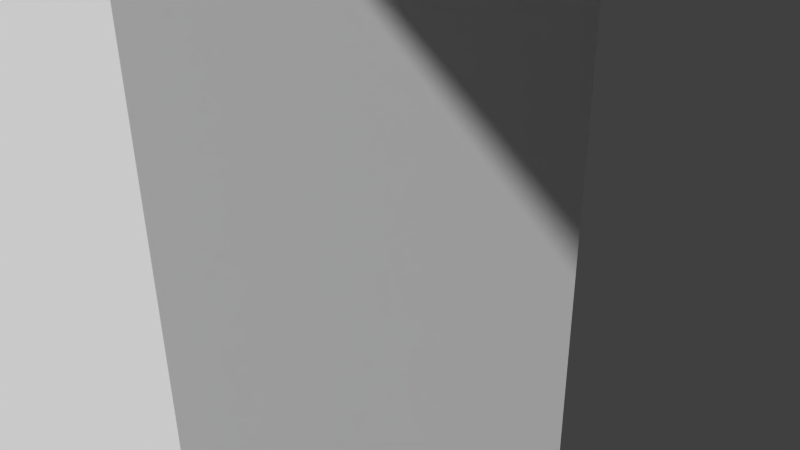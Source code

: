 # Source: BridgeFINAL.blend  (saved by Blender 2.63.0; exported with 4.5.12 LTS)
import bpy
from mathutils import Matrix  # noqa: F401  (used for matrix-valued properties, if any)

bpy.ops.wm.read_factory_settings(use_empty=True)
scene = bpy.context.scene
scene.name = 'Scene'

# ---- collections
col_collection_1 = bpy.data.collections.new('Collection 1'); scene.collection.children.link(col_collection_1)

# ---- materials (node trees are filled in below, after node groups)
mat_material = bpy.data.materials.new('Material')
mat_material.alpha_threshold = 0.0
mat_material.use_transparent_shadow = False
mat_material.roughness = 0.5
mat_material.line_color = (0.0, 0.0, 0.0, 1.0)

# ---- material node trees

# ---- world
world_world = bpy.data.worlds.new('World'); scene.world = world_world
world_world.color = (0.05088, 0.05088, 0.05088)
world_world.use_sun_shadow = False
world_world.sun_shadow_jitter_overblur = 0.0
world_world.cycles.sampling_method = 'MANUAL'
world_world.cycles.sample_map_resolution = 256

# ---- cameras
cam_camera = bpy.data.cameras.new('Camera')
cam_camera.clip_end = 100.0
cam_camera.lens = 35.0
cam_camera.sensor_width = 32.0
cam_camera.sensor_height = 18.0
cam_camera.ortho_scale = 7.314
cam_camera.dof.focus_distance = 0.0
cam_camera.dof.aperture_fstop = 128.0

# ---- meshes
me_cube = bpy.data.meshes.new('Cube')
me_cube.from_pydata([(49.91, -2.916, -3.499), (50.82, 29.06, -3.499), (-92.31, -19.51, -3.499), (-77.48, -47.85, -3.499), (49.91, -2.916, -1.499), (50.82, 29.06, -1.499), (-92.31, -19.51, -1.499), (-77.48, -47.85, -1.499), (17.8, -4.518, -3.499), (4.954, -7.74, -3.499), (-26.18, -20.81, -3.499), (-56.04, -36.49, -3.499), (-67.64, -42.63, -3.499), (11.96, 26.93, -3.499), (-4.502, 22.82, -3.499), (-40.48, 7.806, -3.499), (-70.87, -8.14, -3.499), (-82.47, -14.29, -3.499), (17.8, -4.518, -1.499), (4.954, -7.74, -1.499), (-26.18, -20.81, -1.499), (-56.04, -36.49, -1.499), (-67.64, -42.63, -1.499), (11.96, 26.93, -1.499), (-4.503, 22.82, -1.499), (-40.48, 7.806, -1.499), (-70.87, -8.14, -1.499), (-82.47, -14.29, -1.499), (50.0, 0.178, -3.499), (50.73, 25.97, -3.499), (-90.88, -22.25, -3.499), (-78.92, -45.11, -3.499), (50.0, 0.178, -1.499), (50.73, 25.97, -1.499), (-90.88, -22.25, -1.499), (-78.92, -45.11, -1.499), (12.52, 23.89, -3.499), (17.24, -1.476, -3.499), (-3.588, 19.86, -3.499), (4.04, -4.783, -3.499), (-39.09, 5.037, -3.499), (-27.56, -18.04, -3.499), (-69.43, -10.88, -3.499), (-57.47, -33.74, -3.499), (-81.03, -17.03, -3.499), (-69.07, -39.89, -3.499), (17.24, -1.476, -1.499), (12.52, 23.89, -1.499), (4.04, -4.783, -1.499), (-3.588, 19.86, -1.499), (-27.56, -18.04, -1.499), (-39.09, 5.037, -1.499), (-57.47, -33.74, -1.499), (-69.43, -10.88, -1.499), (-69.07, -39.89, -1.499), (-81.03, -17.03, -1.499), (49.91, -2.916, -0.5366), (50.82, 29.06, -0.5366), (-92.31, -19.51, -0.5366), (-77.48, -47.85, -0.5366), (17.8, -4.518, -0.5366), (4.954, -7.74, -0.5366), (-26.18, -20.81, -0.5366), (-56.04, -36.49, -0.5366), (-67.64, -42.63, -0.5366), (11.96, 26.93, -0.5366), (-4.503, 22.82, -0.5366), (-40.48, 7.806, -0.5366), (-70.87, -8.14, -0.5366), (-82.47, -14.29, -0.5366), (50.0, 0.178, -0.5366), (50.73, 25.97, -0.5366), (-90.88, -22.25, -0.5366), (-78.92, -45.11, -0.5366), (17.24, -1.476, -0.5366), (12.52, 23.89, -0.5366), (4.04, -4.783, -0.5366), (-3.588, 19.86, -0.5366), (-27.56, -18.04, -0.5366), (-39.09, 5.037, -0.5366), (-57.47, -33.74, -0.5366), (-69.43, -10.88, -0.5366), (-69.07, -39.89, -0.5366), (-81.03, -17.03, -0.5366), (-10.05, -13.31, 30.9), (-18.21, -16.93, 30.9), (-34.03, -24.83, 30.9), (-41.81, -28.94, 30.9), (-22.46, 16.17, 30.9), (-31.74, 12.05, 30.9), (-48.82, 3.537, 30.9), (-56.64, -0.5985, 30.9), (-11.25, -10.46, 30.9), (-21.26, 13.32, 30.9), (-19.52, -14.13, 30.9), (-30.43, 9.247, 30.9), (-35.46, -22.08, 30.9), (-47.39, 0.7931, 30.9), (-43.24, -26.2, 30.9), (-55.2, -3.341, 30.9), (-21.8, -18.66, 36.47), (-24.0, -19.72, 36.47), (-28.36, -21.9, 36.47), (-30.52, -23.01, 36.47), (-35.7, 10.15, 36.47), (-38.13, 8.984, 36.47), (-42.82, 6.626, 36.47), (-45.13, 5.449, 36.47), (-23.14, -15.87, 36.47), (-34.36, 7.367, 36.47), (-25.37, -16.94, 36.47), (-36.76, 6.207, 36.47), (-29.76, -19.14, 36.47), (-41.43, 3.866, 36.47), (-31.94, -20.26, 36.47), (-43.72, 2.696, 36.47), (-23.08, -19.27, 37.84), (-24.64, -20.04, 37.84), (-27.72, -21.59, 37.84), (-29.27, -22.36, 37.84), (-37.12, 9.472, 37.84), (-38.81, 8.641, 37.84), (-42.14, 6.97, 37.84), (-43.8, 6.134, 37.84), (-24.44, -16.49, 37.84), (-35.76, 6.691, 37.84), (-26.01, -17.26, 37.84), (-37.44, 5.866, 37.84), (-29.12, -18.82, 37.84), (-40.75, 4.208, 37.84), (-30.67, -19.6, 37.84), (-42.4, 3.377, 37.84), (-27.56, -18.04, 36.47), (-26.18, -20.81, 36.47), (-27.56, -18.04, 37.84), (-26.18, -20.81, 37.84), (-40.48, 7.806, 37.84), (-39.09, 5.037, 37.84), (-40.48, 7.806, 36.47), (-39.09, 5.037, 36.47), (-40.9, -28.46, -3.499), (-55.73, -0.1177, -3.499), (-40.9, -28.46, -1.499), (-55.73, -0.1178, -1.499), (-42.34, -25.72, -3.499), (-54.3, -2.86, -3.499), (-42.34, -25.72, -1.499), (-54.3, -2.86, -1.499), (-40.9, -28.46, -0.5366), (-55.73, -0.1178, -0.5366), (-42.34, -25.72, -0.5366), (-54.3, -2.86, -0.5366), (-23.54, 15.71, -1.499), (-10.98, -13.71, -1.499), (-23.54, 15.71, -3.499), (-10.98, -13.71, -3.499), (-22.33, 12.87, -0.5366), (-12.2, -10.86, -0.5366), (-23.54, 15.71, -0.5366), (-10.98, -13.71, -0.5366), (-22.33, 12.87, -1.499), (-12.2, -10.86, -1.499), (-22.33, 12.87, -3.499), (-12.2, -10.86, -3.499), (12.52, 23.89, -171.8), (17.24, -1.476, -171.8), (-3.588, 19.86, -171.8), (4.04, -4.783, -171.8), (-69.43, -10.88, -171.8), (-57.47, -33.74, -171.8), (-81.03, -17.03, -171.8), (-69.07, -39.89, -171.8), (34.07, -2.927, -3.499), (33.08, 29.05, -3.499), (34.07, -2.927, -1.499), (33.08, 29.05, -1.499), (33.97, 0.1665, -3.499), (33.18, 25.95, -3.499), (33.97, 0.1665, -1.499), (33.18, 25.95, -1.499), (34.07, -2.927, -0.5366), (33.08, 29.05, -0.5366), (33.97, 0.1665, -0.5366), (33.18, 25.95, -0.5366), (177.9, -51.52, -3.499), (191.0, -22.32, -3.499), (177.9, -51.52, -1.499), (191.0, -22.32, -1.499), (148.8, -37.39, -3.499), (137.0, -31.65, -3.499), (106.2, -16.67, -3.499), (73.93, -5.231, -3.499), (60.91, -3.508, -3.499), (161.9, -8.193, -3.499), (150.1, -2.453, -3.499), (119.3, 12.53, -3.499), (79.74, 26.23, -3.499), (63.67, 28.36, -3.499), (148.8, -37.39, -1.499), (137.0, -31.65, -1.499), (106.2, -16.67, -1.499), (73.93, -5.231, -1.499), (60.91, -3.508, -1.499), (161.9, -8.193, -1.499), (150.1, -2.453, -1.499), (119.3, 12.53, -1.499), (79.74, 26.23, -1.499), (63.67, 28.36, -1.499), (179.2, -48.7, -3.499), (189.7, -25.15, -3.499), (160.6, -11.02, -3.499), (150.1, -34.57, -3.499), (148.8, -5.278, -3.499), (138.3, -28.83, -3.499), (118.0, 9.702, -3.499), (107.5, -13.85, -3.499), (79.18, 23.18, -3.499), (74.5, -2.188, -3.499), (63.4, 25.28, -3.499), (61.18, -0.4243, -3.499), (150.1, -34.57, -1.499), (160.6, -11.02, -1.499), (138.3, -28.83, -1.499), (148.8, -5.278, -1.499), (107.5, -13.85, -1.499), (118.0, 9.702, -1.499), (74.5, -2.188, -1.499), (79.18, 23.18, -1.499), (61.18, -0.4243, -1.499), (63.4, 25.28, -1.499), (177.9, -51.52, -0.5366), (191.0, -22.32, -0.5366), (148.8, -37.39, -0.5366), (137.0, -31.65, -0.5366), (106.2, -16.67, -0.5366), (73.93, -5.231, -0.5366), (60.91, -3.508, -0.5366), (161.9, -8.193, -0.5366), (150.1, -2.453, -0.5366), (119.3, 12.53, -0.5366), (79.74, 26.23, -0.5366), (63.67, 28.36, -0.5366), (150.1, -34.57, -0.5366), (160.6, -11.02, -0.5366), (138.3, -28.83, -0.5366), (148.8, -5.278, -0.5366), (107.5, -13.85, -0.5366), (118.0, 9.702, -0.5366), (74.5, -2.188, -0.5366), (79.18, 23.18, -0.5366), (61.18, -0.4243, -0.5366), (63.4, 25.28, -0.5366), (122.5, -24.61, 30.9), (114.4, -20.64, 30.9), (98.22, -12.79, 30.9), (89.71, -9.359, 30.9), (135.6, 4.588, 30.9), (127.4, 8.558, 30.9), (111.3, 16.42, 30.9), (100.3, 20.83, 30.9), (123.8, -21.79, 30.9), (134.3, 1.763, 30.9), (115.6, -17.82, 30.9), (126.2, 5.733, 30.9), (99.48, -9.961, 30.9), (110.0, 13.6, 30.9), (90.73, -6.438, 30.9), (99.26, 17.91, 30.9), (110.7, -18.86, 36.47), (108.5, -17.77, 36.47), (104.0, -15.58, 36.47), (101.7, -14.5, 36.47), (123.8, 10.34, 36.47), (121.5, 11.43, 36.47), (117.0, 13.62, 36.47), (114.8, 14.7, 36.47), (112.0, -16.04, 36.47), (122.5, 7.513, 36.47), (109.7, -14.94, 36.47), (120.3, 8.608, 36.47), (105.2, -12.75, 36.47), (115.8, 10.8, 36.47), (103.0, -11.67, 36.47), (113.5, 11.88, 36.47), (109.4, -18.22, 37.84), (107.8, -17.45, 37.84), (104.6, -15.9, 37.84), (103.0, -15.12, 37.84), (122.5, 10.98, 37.84), (120.9, 11.75, 37.84), (117.7, 13.3, 37.84), (116.1, 14.08, 37.84), (110.7, -15.4, 37.84), (121.2, 8.151, 37.84), (109.1, -14.62, 37.84), (119.6, 8.927, 37.84), (105.9, -13.07, 37.84), (116.4, 10.48, 37.84), (104.3, -12.3, 37.84), (114.8, 11.25, 37.84), (107.5, -13.85, 36.47), (106.2, -16.67, 36.47), (107.5, -13.85, 37.84), (106.2, -16.67, 37.84), (119.3, 12.53, 37.84), (118.0, 9.702, 37.84), (119.3, 12.53, 36.47), (118.0, 9.702, 36.47), (90.7, -9.687, -3.499), (101.6, 20.39, -3.499), (90.7, -9.687, -1.499), (101.6, 20.39, -1.499), (91.75, -6.777, -3.499), (100.5, 17.48, -3.499), (91.75, -6.777, -1.499), (100.5, 17.48, -1.499), (90.7, -9.687, -0.5366), (101.6, 20.39, -0.5366), (91.75, -6.777, -0.5366), (100.5, 17.48, -0.5366), (134.7, 5.037, -1.499), (121.6, -24.16, -1.499), (134.7, 5.037, -3.499), (121.6, -24.16, -3.499), (133.4, 2.212, -0.5366), (122.9, -21.34, -0.5366), (134.7, 5.037, -0.5366), (121.6, -24.16, -0.5366), (133.4, 2.212, -1.499), (122.9, -21.34, -1.499), (133.4, 2.212, -3.499), (122.9, -21.34, -3.499), (160.6, -11.02, -171.8), (150.1, -34.57, -171.8), (148.8, -5.278, -171.8), (138.3, -28.83, -171.8), (79.18, 23.18, -171.8), (74.5, -2.188, -171.8), (63.4, 25.28, -171.8), (61.18, -0.4243, -171.8), (163.4, -44.46, -3.499), (176.4, -15.26, -3.499), (163.4, -44.46, -1.499), (176.4, -15.26, -1.499), (164.6, -41.63, -3.499), (175.2, -18.08, -3.499), (164.6, -41.63, -1.499), (175.2, -18.08, -1.499), (163.4, -44.46, -0.5366), (176.4, -15.26, -0.5366), (164.6, -41.63, -0.5366), (175.2, -18.08, -0.5366), (189.7, -25.15, -1.499), (179.2, -48.7, -1.499), (189.7, -25.15, -0.5366), (179.2, -48.7, -0.5366), (205.2, -28.71, -3.517), (192.1, -57.9, -3.516), (205.1, -28.69, -1.511), (192.1, -57.88, -1.51), (203.9, -31.53, -3.516), (193.4, -55.08, -3.517), (203.9, -31.51, -1.51), (193.3, -55.06, -1.511), (205.1, -28.68, -0.5454), (192.1, -57.88, -0.5445), (203.9, -31.5, -0.5445), (193.3, -55.06, -0.5454), (396.5, -152.7, -66.5), (383.4, -181.9, -66.5), (396.5, -152.7, -64.5), (383.4, -181.9, -64.5), (395.2, -155.5, -66.5), (384.7, -179.0, -66.5), (395.2, -155.5, -64.5), (384.7, -179.0, -64.5), (396.5, -152.7, -63.54), (383.4, -181.9, -63.54), (395.2, -155.5, -63.54), (384.7, -179.0, -63.54), (371.2, -176.7, -63.0), (352.5, -167.6, -58.76), (328.6, -152.4, -52.31), (304.7, -133.4, -44.43), (281.6, -113.6, -35.76), (259.0, -95.78, -26.9), (239.0, -82.41, -18.52), (223.2, -73.57, -11.26), (211.7, -67.55, -5.668), (201.6, -62.42, -2.295), (201.7, -62.48, -4.317), (211.8, -67.65, -7.706), (223.6, -73.77, -13.31), (239.6, -82.82, -20.58), (259.8, -96.44, -28.97), (282.4, -114.4, -37.83), (305.4, -134.1, -46.49), (329.3, -153.0, -54.36), (352.8, -167.8, -60.77), (371.2, -176.7, -65.0), (384.2, -147.5, -62.03), (365.3, -138.4, -57.79), (341.4, -123.2, -51.34), (317.5, -104.2, -43.46), (294.1, -84.67, -34.78), (271.5, -66.94, -25.92), (251.6, -53.47, -17.54), (236.1, -44.45, -10.28), (224.7, -38.32, -4.694), (214.7, -33.2, -1.325), (213.4, -36.01, -1.321), (223.5, -41.12, -4.687), (234.8, -47.24, -10.27), (250.3, -56.24, -17.52), (270.1, -69.69, -25.9), (292.7, -87.46, -34.76), (316.1, -106.9, -43.44), (340.1, -125.8, -51.33), (364.0, -141.1, -57.78), (383.0, -150.3, -62.03), (371.2, -176.7, -62.03), (352.2, -167.5, -57.78), (328.3, -152.2, -51.33), (304.4, -133.1, -43.44), (281.1, -113.2, -34.76), (258.6, -95.46, -25.9), (238.7, -82.21, -17.52), (223.1, -73.47, -10.27), (211.7, -67.5, -4.687), (201.6, -62.39, -1.321), (214.7, -33.23, -2.299), (224.8, -38.37, -5.676), (236.3, -44.55, -11.27), (251.9, -53.68, -18.53), (271.9, -67.26, -26.92), (294.5, -85.06, -35.78), (317.8, -104.5, -44.45), (341.7, -123.5, -52.33), (365.5, -138.5, -58.76), (384.3, -147.5, -63.0), (384.3, -147.5, -65.0), (365.9, -138.7, -60.78), (342.4, -124.0, -54.37), (318.5, -105.2, -46.51), (295.3, -85.83, -37.85), (272.7, -67.93, -28.99), (252.5, -54.11, -20.6), (236.6, -44.76, -13.32), (224.9, -38.48, -7.714), (214.7, -33.29, -4.321), (383.0, -150.3, -65.0), (364.6, -141.4, -60.77), (341.1, -126.6, -54.36), (317.2, -108.0, -46.49), (294.0, -88.63, -37.83), (271.3, -70.68, -28.97), (251.2, -56.87, -20.58), (235.3, -47.55, -13.31), (223.6, -41.28, -7.706), (213.5, -36.11, -4.317), (372.5, -173.9, -65.0), (354.1, -165.0, -60.78), (330.6, -150.4, -54.37), (306.7, -131.6, -46.51), (283.7, -111.9, -37.85), (261.1, -93.85, -28.99), (240.9, -80.14, -20.6), (224.8, -71.01, -13.32), (213.1, -64.85, -7.714), (202.9, -59.67, -4.321), (372.5, -173.9, -63.0), (353.7, -164.9, -58.76), (329.9, -149.8, -52.33), (306.0, -130.9, -44.45), (282.9, -111.1, -35.78), (260.3, -93.19, -26.92), (240.3, -79.73, -18.53), (224.5, -70.8, -11.27), (213.0, -64.74, -5.676), (202.9, -59.6, -2.299), (202.9, -59.57, -1.325), (212.9, -64.69, -4.694), (224.4, -70.71, -10.28), (240.0, -79.52, -17.54), (259.9, -92.86, -25.92), (282.4, -110.7, -34.78), (305.7, -130.5, -43.46), (329.6, -149.5, -51.34), (353.5, -164.7, -57.79), (372.4, -173.9, -62.03), (383.0, -150.3, -63.0), (364.3, -141.2, -58.76), (340.4, -126.1, -52.31), (316.4, -107.3, -44.43), (293.1, -87.85, -35.76), (270.5, -70.02, -26.9), (250.6, -56.44, -18.52), (235.0, -47.34, -11.26), (223.5, -41.17, -5.668), (213.4, -36.04, -2.295)], [], [(44, 30, 2, 17), (183, 179, 33, 71), (29, 1, 5, 33), (17, 2, 6, 27), (31, 3, 7, 35), (22, 7, 3, 12), (177, 36, 13, 173), (36, 38, 14, 13), (162, 40, 15, 154), (145, 42, 16, 141), (42, 44, 17, 16), (146, 150, 78, 50), (73, 35, 7, 59), (72, 34, 55, 83), (64, 22, 21, 63), (178, 182, 70, 32), (173, 13, 23, 175), (13, 14, 24, 23), (154, 15, 25, 152), (141, 16, 26, 143), (16, 17, 27, 26), (174, 18, 8, 172), (18, 19, 9, 8), (153, 20, 10, 155), (142, 21, 11, 140), (21, 22, 12, 11), (12, 3, 31, 45), (45, 31, 30, 44), (27, 69, 68, 26), (54, 55, 34, 35), (0, 28, 32, 4), (28, 29, 33, 32), (2, 30, 34, 6), (30, 31, 35, 34), (172, 8, 37, 176), (176, 37, 36, 177), (8, 9, 39, 37), (43, 169, 168, 42), (155, 10, 41, 163), (163, 41, 40, 162), (140, 11, 43, 144), (144, 43, 42, 145), (11, 12, 45, 43), (36, 164, 166, 38), (156, 160, 49, 77), (178, 179, 47, 46), (69, 27, 6, 58), (46, 47, 49, 48), (35, 73, 82, 54), (161, 160, 51, 50), (32, 70, 56, 4), (146, 147, 53, 52), (148, 142, 20, 62), (52, 53, 55, 54), (83, 69, 58, 72), (183, 181, 65, 75), (94, 92, 76), (156, 158, 67, 79), (151, 149, 68, 81), (82, 98, 80), (64, 82, 73, 59), (180, 182, 74, 60), (84, 61, 60), (159, 157, 78, 62), (148, 150, 80, 63), (97, 81, 68, 90), (175, 181, 57, 5), (34, 72, 58, 6), (180, 174, 4, 56), (151, 147, 51, 79), (48, 76, 74, 46), (24, 66, 65, 23), (61, 19, 18, 60), (71, 33, 5, 57), (54, 82, 80, 52), (77, 49, 47, 75), (152, 158, 66, 24), (159, 153, 19, 61), (22, 64, 59, 7), (83, 55, 53, 81), (161, 157, 76, 48), (143, 149, 67, 25), (94, 110, 108, 92), (95, 111, 105, 89), (114, 98, 87, 103), (109, 93, 88, 104), (80, 96, 86, 63), (83, 99, 91, 69), (83, 81, 99), (93, 77, 75), (98, 82, 64, 87), (68, 91, 90), (93, 75, 65, 88), (64, 63, 87), (74, 92, 84, 60), (77, 95, 89, 66), (94, 76, 61, 85), (89, 88, 66), (107, 123, 122, 106), (131, 129, 113, 115), (135, 118, 102, 133), (105, 121, 120, 104), (113, 97, 90, 106), (101, 85, 84, 100), (111, 95, 93, 109), (99, 115, 107, 91), (103, 87, 86, 102), (98, 114, 112, 96), (92, 108, 100, 84), (89, 105, 104, 88), (115, 99, 97, 113), (110, 94, 85, 101), (91, 107, 106, 90), (96, 112, 102, 86), (108, 124, 116, 100), (114, 130, 128, 112), (125, 120, 121, 127), (129, 122, 123, 131), (116, 124, 126, 117), (118, 128, 130, 119), (134, 128, 118, 135), (137, 127, 121, 136), (137, 129, 113, 139), (125, 109, 104, 120), (138, 106, 122, 136), (130, 114, 103, 119), (110, 108, 124, 126), (117, 101, 100, 116), (127, 111, 109, 125), (115, 131, 123, 107), (119, 103, 102, 118), (132, 112, 128, 134), (110, 111, 109, 108), (108, 109, 125, 124), (124, 125, 127, 126), (126, 127, 111, 110), (112, 114, 115, 113), (128, 112, 113, 129), (130, 128, 129, 131), (114, 130, 131, 115), (117, 135, 133, 101), (126, 134, 135, 117), (110, 132, 134, 126), (129, 137, 136, 122), (127, 137, 139, 111), (105, 138, 136, 121), (40, 145, 141, 15), (52, 80, 150, 146), (15, 141, 143, 25), (20, 142, 140, 10), (10, 140, 144, 41), (41, 144, 145, 40), (50, 51, 147, 146), (63, 21, 142, 148), (79, 67, 149, 151), (62, 78, 150, 148), (81, 53, 147, 151), (26, 68, 149, 143), (48, 49, 160, 161), (62, 20, 153, 159), (25, 67, 158, 152), (38, 162, 154, 14), (61, 76, 157, 159), (19, 153, 155, 9), (39, 163, 162, 38), (77, 66, 158, 156), (50, 78, 157, 161), (9, 155, 163, 39), (79, 51, 160, 156), (14, 154, 152, 24), (165, 167, 166, 164), (169, 171, 170, 168), (42, 168, 170, 44), (167, 39, 38, 166), (165, 37, 39, 167), (171, 45, 44, 170), (169, 43, 45, 171), (37, 165, 164, 36), (87, 63, 86), (80, 98, 96), (99, 81, 97), (69, 91, 68), (85, 61, 84), (76, 92, 74), (95, 77, 93), (66, 88, 65), (75, 47, 179, 183), (29, 177, 173, 1), (46, 74, 182, 178), (1, 173, 175, 5), (4, 174, 172, 0), (0, 172, 176, 28), (28, 176, 177, 29), (32, 33, 179, 178), (71, 57, 181, 183), (56, 70, 182, 180), (23, 65, 181, 175), (60, 18, 174, 180), (111, 139, 138, 105), (139, 113, 106, 138), (112, 132, 133, 102), (132, 110, 101, 133), (345, 210, 193, 341), (210, 212, 194, 193), (330, 214, 195, 322), (313, 216, 196, 309), (216, 218, 197, 196), (314, 318, 246, 224), (236, 202, 201, 235), (341, 193, 203, 343), (193, 194, 204, 203), (322, 195, 205, 320), (309, 196, 206, 311), (196, 197, 207, 206), (342, 198, 188, 340), (198, 199, 189, 188), (321, 200, 190, 323), (310, 201, 191, 308), (201, 202, 192, 191), (207, 241, 240, 206), (340, 188, 211, 344), (344, 211, 210, 345), (188, 189, 213, 211), (217, 337, 336, 216), (323, 190, 215, 331), (331, 215, 214, 330), (308, 191, 217, 312), (312, 217, 216, 313), (191, 192, 219, 217), (210, 332, 334, 212), (324, 328, 223, 245), (346, 347, 221, 220), (220, 221, 223, 222), (329, 328, 225, 224), (314, 315, 227, 226), (316, 310, 200, 234), (226, 227, 229, 228), (351, 349, 237, 243), (262, 260, 244), (324, 326, 239, 247), (319, 317, 240, 249), (250, 266, 248), (348, 350, 242, 232), (252, 233, 232), (327, 325, 246, 234), (316, 318, 248, 235), (265, 249, 240, 258), (343, 349, 231, 187), (348, 342, 186, 230), (319, 315, 225, 247), (222, 244, 242, 220), (204, 238, 237, 203), (233, 199, 198, 232), (228, 250, 248, 226), (245, 223, 221, 243), (320, 326, 238, 204), (327, 321, 199, 233), (251, 229, 227, 249), (329, 325, 244, 222), (311, 317, 239, 205), (262, 278, 276, 260), (263, 279, 273, 257), (282, 266, 255, 271), (277, 261, 256, 272), (248, 264, 254, 235), (251, 267, 259, 241), (251, 249, 267), (261, 245, 243), (266, 250, 236, 255), (240, 259, 258), (261, 243, 237, 256), (236, 235, 255), (242, 260, 252, 232), (245, 263, 257, 238), (262, 244, 233, 253), (257, 256, 238), (275, 291, 290, 274), (299, 297, 281, 283), (303, 286, 270, 301), (273, 289, 288, 272), (281, 265, 258, 274), (269, 253, 252, 268), (279, 263, 261, 277), (267, 283, 275, 259), (271, 255, 254, 270), (266, 282, 280, 264), (260, 276, 268, 252), (257, 273, 272, 256), (283, 267, 265, 281), (278, 262, 253, 269), (259, 275, 274, 258), (264, 280, 270, 254), (276, 292, 284, 268), (282, 298, 296, 280), (293, 288, 289, 295), (297, 290, 291, 299), (284, 292, 294, 285), (286, 296, 298, 287), (302, 296, 286, 303), (305, 295, 289, 304), (305, 297, 281, 307), (293, 277, 272, 288), (306, 274, 290, 304), (298, 282, 271, 287), (278, 276, 292, 294), (285, 269, 268, 284), (295, 279, 277, 293), (283, 299, 291, 275), (287, 271, 270, 286), (300, 280, 296, 302), (278, 279, 277, 276), (276, 277, 293, 292), (292, 293, 295, 294), (294, 295, 279, 278), (280, 282, 283, 281), (296, 280, 281, 297), (298, 296, 297, 299), (282, 298, 299, 283), (285, 303, 301, 269), (294, 302, 303, 285), (278, 300, 302, 294), (297, 305, 304, 290), (295, 305, 307, 279), (273, 306, 304, 289), (214, 313, 309, 195), (226, 248, 318, 314), (195, 309, 311, 205), (200, 310, 308, 190), (190, 308, 312, 215), (215, 312, 313, 214), (224, 225, 315, 314), (235, 201, 310, 316), (247, 239, 317, 319), (234, 246, 318, 316), (249, 227, 315, 319), (206, 240, 317, 311), (222, 223, 328, 329), (234, 200, 321, 327), (205, 239, 326, 320), (212, 330, 322, 194), (233, 244, 325, 327), (199, 321, 323, 189), (213, 331, 330, 212), (245, 238, 326, 324), (224, 246, 325, 329), (189, 323, 331, 213), (247, 225, 328, 324), (194, 322, 320, 204), (333, 335, 334, 332), (337, 339, 338, 336), (216, 336, 338, 218), (335, 213, 212, 334), (333, 211, 213, 335), (339, 219, 218, 338), (337, 217, 219, 339), (211, 333, 332, 210), (255, 235, 254), (248, 266, 264), (267, 249, 265), (241, 259, 240), (253, 233, 252), (244, 260, 242), (263, 245, 261), (238, 256, 237), (243, 221, 347, 351), (209, 345, 341, 185), (220, 242, 350, 346), (185, 341, 343, 187), (186, 342, 340, 184), (184, 340, 344, 208), (208, 344, 345, 209), (203, 237, 349, 343), (232, 198, 342, 348), (279, 307, 306, 273), (307, 281, 274, 306), (280, 300, 301, 270), (300, 278, 269, 301), (218, 29, 1, 197), (197, 1, 5, 207), (202, 4, 0, 192), (71, 33, 229, 251), (192, 0, 28, 219), (219, 28, 29, 218), (228, 229, 33, 32), (241, 207, 5, 57), (32, 70, 250, 228), (251, 241, 57, 71), (236, 250, 70, 56), (202, 236, 56, 4), (367, 363, 353, 355), (362, 366, 354, 352), (409, 430, 358, 364), (440, 439, 370, 368), (389, 429, 365, 359), (352, 353, 363, 362), (380, 399, 369, 371), (400, 419, 378, 376), (370, 374, 372, 368), (375, 379, 377, 371), (374, 375, 373, 372), (375, 371, 369, 373), (378, 374, 370, 376), (450, 440, 368, 372), (460, 450, 372, 373), (480, 479, 363, 367), (490, 470, 375, 374), (399, 460, 373, 369), (489, 420, 377, 379), (499, 410, 366, 362), (376, 370, 439, 400), (400, 439, 438, 401), (401, 438, 437, 402), (402, 437, 436, 403), (403, 436, 435, 404), (404, 435, 434, 405), (405, 434, 433, 406), (406, 433, 432, 407), (407, 432, 431, 408), (408, 431, 430, 409), (356, 358, 430, 449), (449, 430, 431, 448), (448, 431, 432, 447), (447, 432, 433, 446), (446, 433, 434, 445), (445, 434, 435, 444), (444, 435, 436, 443), (443, 436, 437, 442), (442, 437, 438, 441), (441, 438, 439, 440), (371, 377, 420, 380), (380, 420, 421, 381), (381, 421, 422, 382), (382, 422, 423, 383), (383, 423, 424, 384), (384, 424, 425, 385), (385, 425, 426, 386), (386, 426, 427, 387), (387, 427, 428, 388), (388, 428, 429, 389), (359, 357, 390, 389), (389, 390, 391, 388), (388, 391, 392, 387), (387, 392, 393, 386), (386, 393, 394, 385), (385, 394, 395, 384), (384, 395, 396, 383), (383, 396, 397, 382), (382, 397, 398, 381), (381, 398, 399, 380), (364, 366, 410, 409), (409, 410, 411, 408), (408, 411, 412, 407), (407, 412, 413, 406), (406, 413, 414, 405), (405, 414, 415, 404), (404, 415, 416, 403), (403, 416, 417, 402), (402, 417, 418, 401), (401, 418, 419, 400), (360, 356, 449, 459), (459, 449, 448, 458), (458, 448, 447, 457), (457, 447, 446, 456), (456, 446, 445, 455), (455, 445, 444, 454), (454, 444, 443, 453), (453, 443, 442, 452), (452, 442, 441, 451), (451, 441, 440, 450), (361, 360, 459, 469), (469, 459, 458, 468), (468, 458, 457, 467), (467, 457, 456, 466), (466, 456, 455, 465), (465, 455, 454, 464), (464, 454, 453, 463), (463, 453, 452, 462), (462, 452, 451, 461), (461, 451, 450, 460), (379, 375, 470, 489), (489, 470, 471, 488), (488, 471, 472, 487), (487, 472, 473, 486), (486, 473, 474, 485), (485, 474, 475, 484), (484, 475, 476, 483), (483, 476, 477, 482), (482, 477, 478, 481), (481, 478, 479, 480), (362, 363, 479, 499), (499, 479, 478, 498), (498, 478, 477, 497), (497, 477, 476, 496), (496, 476, 475, 495), (495, 475, 474, 494), (494, 474, 473, 493), (493, 473, 472, 492), (492, 472, 471, 491), (491, 471, 470, 490), (357, 361, 469, 390), (390, 469, 468, 391), (391, 468, 467, 392), (392, 467, 466, 393), (393, 466, 465, 394), (394, 465, 464, 395), (395, 464, 463, 396), (396, 463, 462, 397), (397, 462, 461, 398), (398, 461, 460, 399), (367, 365, 429, 480), (480, 429, 428, 481), (481, 428, 427, 482), (482, 427, 426, 483), (483, 426, 425, 484), (484, 425, 424, 485), (485, 424, 423, 486), (486, 423, 422, 487), (487, 422, 421, 488), (488, 421, 420, 489), (374, 378, 419, 490), (490, 419, 418, 491), (491, 418, 417, 492), (492, 417, 416, 493), (493, 416, 415, 494), (494, 415, 414, 495), (495, 414, 413, 496), (496, 413, 412, 497), (497, 412, 411, 498), (498, 411, 410, 499), (351, 347, 352, 354), (209, 185, 187, 352), (346, 350, 355, 353), (184, 208, 353, 186), (208, 209, 352, 353), (353, 355, 230, 186), (354, 352, 187, 231), (353, 352, 347, 346), (354, 231, 349, 351), (230, 355, 350, 348), (359, 365, 230, 186), (364, 358, 187, 231), (208, 361, 357, 184), (184, 357, 359, 186), (187, 358, 356, 185), (185, 356, 360, 209), (209, 360, 361, 208), (355, 230, 365, 367), (231, 354, 366, 364)])
_ca = me_cube.color_attributes.new('Col', 'BYTE_COLOR', 'CORNER')
_ca.data.foreach_set('color', [1.0, 0.1651, 0.0, 1.0, 1.0, 0.1651, 0.0, 1.0, 1.0, 0.1651, 0.0, 1.0, 1.0, 0.1651, 0.0, 1.0, 1.0, 0.1651, 0.0, 1.0, 1.0, 0.1651, 0.0, 1.0, 1.0, 0.1651, 0.0, 1.0, 1.0, 0.1651, 0.0, 1.0, 1.0, 0.1651, 0.0, 1.0, 1.0, 0.1651, 0.0, 1.0, 1.0, 0.1651, 0.0, 1.0, 1.0, 0.1651, 0.0, 1.0, 1.0, 0.1651, 0.0, 1.0, 1.0, 0.1651, 0.0, 1.0, 1.0, 0.1651, 0.0, 1.0, 1.0, 0.1651, 0.0, 1.0, 1.0, 0.1651, 0.0, 1.0, 1.0, 0.1651, 0.0, 1.0, 1.0, 0.1651, 0.0, 1.0, 1.0, 0.1651, 0.0, 1.0, 1.0, 0.1651, 0.0, 1.0, 1.0, 0.1651, 0.0, 1.0, 1.0, 0.1651, 0.0, 1.0, 1.0, 0.1651, 0.0, 1.0, 1.0, 0.1651, 0.0, 1.0, 1.0, 0.1651, 0.0, 1.0, 1.0, 0.1651, 0.0, 1.0, 1.0, 0.1651, 0.0, 1.0, 1.0, 0.1651, 0.0, 1.0, 1.0, 0.1651, 0.0, 1.0, 1.0, 0.1651, 0.0, 1.0, 1.0, 0.1651, 0.0, 1.0, 1.0, 0.1651, 0.0, 1.0, 1.0, 0.1651, 0.0, 1.0, 1.0, 0.1651, 0.0, 1.0, 1.0, 0.1651, 0.0, 1.0, 1.0, 0.1651, 0.0, 1.0, 1.0, 0.1651, 0.0, 1.0, 1.0, 0.1651, 0.0, 1.0, 1.0, 0.1651, 0.0, 1.0, 1.0, 0.1651, 0.0, 1.0, 1.0, 0.1651, 0.0, 1.0, 1.0, 0.1651, 0.0, 1.0, 1.0, 0.1651, 0.0, 1.0, 1.0, 0.1651, 0.0, 1.0, 1.0, 0.1651, 0.0, 1.0, 1.0, 0.1651, 0.0, 1.0, 1.0, 0.1651, 0.0, 1.0, 1.0, 0.1651, 0.0, 1.0, 1.0, 0.1651, 0.0, 1.0, 1.0, 0.1651, 0.0, 1.0, 1.0, 0.1651, 0.0, 1.0, 1.0, 0.1651, 0.0, 1.0, 1.0, 0.1651, 0.0, 1.0, 1.0, 0.1651, 0.0, 1.0, 1.0, 0.1651, 0.0, 1.0, 1.0, 0.1651, 0.0, 1.0, 1.0, 0.1651, 0.0, 1.0, 1.0, 0.1651, 0.0, 1.0, 1.0, 0.1651, 0.0, 1.0, 1.0, 0.1651, 0.0, 1.0, 1.0, 0.1651, 0.0, 1.0, 1.0, 0.1651, 0.0, 1.0, 1.0, 0.1651, 0.0, 1.0, 1.0, 0.1651, 0.0, 1.0, 1.0, 0.1651, 0.0, 1.0, 1.0, 0.1651, 0.0, 1.0, 1.0, 0.1651, 0.0, 1.0, 1.0, 0.1651, 0.0, 1.0, 1.0, 0.1651, 0.0, 1.0, 1.0, 0.1651, 0.0, 1.0, 1.0, 0.1651, 0.0, 1.0, 1.0, 0.1651, 0.0, 1.0, 1.0, 0.1651, 0.0, 1.0, 1.0, 0.1651, 0.0, 1.0, 1.0, 0.1651, 0.0, 1.0, 1.0, 0.1651, 0.0, 1.0, 1.0, 0.1651, 0.0, 1.0, 1.0, 0.1651, 0.0, 1.0, 1.0, 0.1651, 0.0, 1.0, 1.0, 0.1651, 0.0, 1.0, 1.0, 0.1651, 0.0, 1.0, 1.0, 0.1651, 0.0, 1.0, 1.0, 0.1651, 0.0, 1.0, 1.0, 0.1651, 0.0, 1.0, 1.0, 0.1651, 0.0, 1.0, 1.0, 0.1651, 0.0, 1.0, 1.0, 0.1651, 0.0, 1.0, 1.0, 0.1651, 0.0, 1.0, 1.0, 0.1651, 0.0, 1.0, 1.0, 0.1651, 0.0, 1.0, 1.0, 0.1651, 0.0, 1.0, 1.0, 0.1651, 0.0, 1.0, 1.0, 0.1651, 0.0, 1.0, 1.0, 0.1651, 0.0, 1.0, 1.0, 0.1651, 0.0, 1.0, 1.0, 0.1651, 0.0, 1.0, 1.0, 0.1651, 0.0, 1.0, 1.0, 0.1651, 0.0, 1.0, 1.0, 0.1651, 0.0, 1.0, 1.0, 0.1651, 0.0, 1.0, 1.0, 0.1651, 0.0, 1.0, 1.0, 0.1651, 0.0, 1.0, 1.0, 0.1651, 0.0, 1.0, 1.0, 0.1651, 0.0, 1.0, 1.0, 0.1651, 0.0, 1.0, 1.0, 0.1651, 0.0, 1.0, 1.0, 0.1651, 0.0, 1.0, 1.0, 0.1651, 0.0, 1.0, 1.0, 0.1651, 0.0, 1.0, 1.0, 0.1651, 0.0, 1.0, 1.0, 0.1651, 0.0, 1.0, 1.0, 0.1651, 0.0, 1.0, 1.0, 0.1651, 0.0, 1.0, 1.0, 0.1651, 0.0, 1.0, 1.0, 0.1651, 0.0, 1.0, 0.107, 0.01521, 0.0137, 1.0, 0.107, 0.01521, 0.0137, 1.0, 0.107, 0.01521, 0.0137, 1.0, 0.107, 0.01521, 0.0137, 1.0, 1.0, 0.1651, 0.0, 1.0, 1.0, 0.1651, 0.0, 1.0, 1.0, 0.1651, 0.0, 1.0, 1.0, 0.1651, 0.0, 1.0, 1.0, 0.1651, 0.0, 1.0, 1.0, 0.1651, 0.0, 1.0, 1.0, 0.1651, 0.0, 1.0, 1.0, 0.1651, 0.0, 1.0, 1.0, 0.1651, 0.0, 1.0, 1.0, 0.1651, 0.0, 1.0, 1.0, 0.1651, 0.0, 1.0, 1.0, 0.1651, 0.0, 1.0, 1.0, 0.1651, 0.0, 1.0, 1.0, 0.1651, 0.0, 1.0, 1.0, 0.1651, 0.0, 1.0, 1.0, 0.1651, 0.0, 1.0, 1.0, 0.1651, 0.0, 1.0, 1.0, 0.1651, 0.0, 1.0, 1.0, 0.1651, 0.0, 1.0, 1.0, 0.1651, 0.0, 1.0, 1.0, 0.1651, 0.0, 1.0, 1.0, 0.1651, 0.0, 1.0, 1.0, 0.1651, 0.0, 1.0, 1.0, 0.1651, 0.0, 1.0, 1.0, 0.1651, 0.0, 1.0, 1.0, 0.1651, 0.0, 1.0, 1.0, 0.1651, 0.0, 1.0, 1.0, 0.1651, 0.0, 1.0, 0.01033, 0.009721, 0.009134, 1.0, 0.01033, 0.009721, 0.009134, 1.0, 0.01033, 0.009721, 0.009134, 1.0, 0.01033, 0.009721, 0.009134, 1.0, 1.0, 0.1651, 0.0, 1.0, 1.0, 0.1651, 0.0, 1.0, 1.0, 0.1651, 0.0, 1.0, 1.0, 0.1651, 0.0, 1.0, 1.0, 0.1651, 0.0, 1.0, 1.0, 0.1651, 0.0, 1.0, 1.0, 0.1651, 0.0, 1.0, 1.0, 0.1651, 0.0, 1.0, 1.0, 0.1651, 0.0, 1.0, 1.0, 0.1651, 0.0, 1.0, 1.0, 0.1651, 0.0, 1.0, 1.0, 0.1651, 0.0, 1.0, 1.0, 0.1651, 0.0, 1.0, 1.0, 0.1651, 0.0, 1.0, 1.0, 0.1651, 0.0, 1.0, 1.0, 0.1651, 0.0, 1.0, 1.0, 0.1651, 0.0, 1.0, 1.0, 0.1651, 0.0, 1.0, 1.0, 0.1651, 0.0, 1.0, 1.0, 0.1651, 0.0, 1.0, 0.01033, 0.009721, 0.009134, 1.0, 0.01033, 0.009721, 0.009134, 1.0, 0.01033, 0.009721, 0.009134, 1.0, 0.01033, 0.009721, 0.009134, 1.0, 1.0, 0.2462, 0.02624, 1.0, 1.0, 0.2016, 0.008568, 1.0, 1.0, 0.1651, 0.002125, 1.0, 1.0, 0.1651, 0.0009106, 1.0, 0.107, 0.01521, 0.0137, 1.0, 0.107, 0.01521, 0.0137, 1.0, 0.107, 0.01521, 0.0137, 1.0, 0.107, 0.01521, 0.0137, 1.0, 1.0, 0.1651, 0.0, 1.0, 1.0, 0.1651, 0.0, 1.0, 1.0, 0.1651, 0.0, 1.0, 1.0, 0.1651, 0.0003035, 1.0, 0.107, 0.01521, 0.0137, 1.0, 0.107, 0.01521, 0.0137, 1.0, 0.107, 0.01521, 0.0137, 1.0, 0.107, 0.01521, 0.0137, 1.0, 1.0, 0.1651, 0.0, 1.0, 1.0, 0.1651, 0.0, 1.0, 1.0, 0.1651, 0.0, 1.0, 1.0, 0.1651, 0.0, 1.0, 0.107, 0.01521, 0.0137, 1.0, 0.107, 0.01521, 0.0137, 1.0, 0.107, 0.01521, 0.0137, 1.0, 0.107, 0.01521, 0.0137, 1.0, 1.0, 0.1651, 0.0, 1.0, 1.0, 0.1651, 0.0, 1.0, 1.0, 0.1651, 0.0, 1.0, 1.0, 0.1651, 0.0, 1.0, 0.107, 0.01521, 0.0137, 1.0, 0.107, 0.01521, 0.0137, 1.0, 0.107, 0.01521, 0.0137, 1.0, 0.107, 0.01521, 0.0137, 1.0, 1.0, 0.1651, 0.0, 1.0, 1.0, 0.1651, 0.0, 1.0, 1.0, 0.1651, 0.0, 1.0, 1.0, 0.1651, 0.0, 1.0, 0.107, 0.01521, 0.0137, 1.0, 0.107, 0.01521, 0.0137, 1.0, 0.107, 0.01521, 0.0137, 1.0, 0.107, 0.01521, 0.0137, 1.0, 1.0, 0.1651, 0.0, 1.0, 1.0, 0.1651, 0.0, 1.0, 1.0, 0.1651, 0.0, 1.0, 1.0, 0.1651, 0.0, 1.0, 1.0, 0.1651, 0.0, 1.0, 1.0, 0.1651, 0.0, 1.0, 1.0, 0.1651, 0.0, 1.0, 1.0, 0.1651, 0.0, 1.0, 1.0, 0.0331, 0.0, 1.0, 1.0, 0.0331, 0.0, 1.0, 1.0, 0.0331, 0.0, 1.0, 1.0, 0.1651, 0.0, 1.0, 1.0, 0.1651, 0.0, 1.0, 1.0, 0.1651, 0.0, 1.0, 1.0, 0.1651, 0.0, 1.0, 1.0, 0.1651, 0.0, 1.0, 1.0, 0.1651, 0.0, 1.0, 1.0, 0.1651, 0.0, 1.0, 1.0, 0.1651, 0.0, 1.0, 1.0, 0.0331, 0.0, 1.0, 1.0, 0.0331, 0.0, 1.0, 1.0, 0.0331, 0.0, 1.0, 1.0, 0.1651, 0.0, 1.0, 1.0, 0.1651, 0.0, 1.0, 1.0, 0.1651, 0.0, 1.0, 1.0, 0.1651, 0.0, 1.0, 1.0, 0.1651, 0.0, 1.0, 1.0, 0.1651, 0.0, 1.0, 1.0, 0.1651, 0.0, 1.0, 1.0, 0.1651, 0.0, 1.0, 1.0, 0.0331, 0.0, 1.0, 1.0, 0.0331, 0.0, 1.0, 1.0, 0.0331, 0.0, 1.0, 1.0, 0.1651, 0.0, 1.0, 1.0, 0.1651, 0.0, 1.0, 1.0, 0.1651, 0.0, 1.0, 1.0, 0.1651, 0.0, 1.0, 1.0, 0.1651, 0.0, 1.0, 1.0, 0.1651, 0.0, 1.0, 1.0, 0.1651, 0.0, 1.0, 1.0, 0.1651, 0.0, 1.0, 1.0, 0.0331, 0.0, 1.0, 1.0, 0.0331, 0.0, 1.0, 1.0, 0.0331, 0.0, 1.0, 1.0, 0.0331, 0.0, 1.0, 1.0, 0.1651, 0.0, 1.0, 1.0, 0.1651, 0.0, 1.0, 1.0, 0.1651, 0.0, 1.0, 1.0, 0.1651, 0.0, 1.0, 1.0, 0.1651, 0.0, 1.0, 1.0, 0.1651, 0.0, 1.0, 1.0, 0.1651, 0.0, 1.0, 1.0, 0.1651, 0.0, 1.0, 1.0, 0.1651, 0.0, 1.0, 1.0, 0.1651, 0.0, 1.0, 1.0, 0.1651, 0.0, 1.0, 1.0, 0.1651, 0.0, 1.0, 1.0, 0.1912, 0.005605, 1.0, 1.0, 0.2122, 0.01229, 1.0, 1.0, 0.1651, 0.0, 1.0, 1.0, 0.1651, 0.0, 1.0, 1.0, 0.1651, 0.0, 1.0, 1.0, 0.1651, 0.0, 1.0, 1.0, 0.1651, 0.0, 1.0, 1.0, 0.1651, 0.0, 1.0, 1.0, 0.1651, 0.0, 1.0, 1.0, 0.1651, 0.0, 1.0, 1.0, 0.1651, 0.0, 1.0, 1.0, 0.1651, 0.0, 1.0, 1.0, 0.1651, 0.0, 1.0, 1.0, 0.1651, 0.0, 1.0, 1.0, 0.1651, 0.0, 1.0, 1.0, 0.1651, 0.0, 1.0, 1.0, 0.1651, 0.0, 1.0, 1.0, 0.1651, 0.0, 1.0, 1.0, 0.1651, 0.0, 1.0, 1.0, 0.1651, 0.0, 1.0, 1.0, 0.1651, 0.0, 1.0, 1.0, 0.1651, 0.0, 1.0, 1.0, 0.1651, 0.0, 1.0, 1.0, 0.1651, 0.0, 1.0, 1.0, 0.1651, 0.0009106, 1.0, 1.0, 0.1651, 0.002125, 1.0, 1.0, 0.1651, 0.0, 1.0, 1.0, 0.1651, 0.0, 1.0, 1.0, 0.1651, 0.0, 1.0, 1.0, 0.1651, 0.0, 1.0, 1.0, 0.1651, 0.0, 1.0, 1.0, 0.1651, 0.0, 1.0, 1.0, 0.1651, 0.0, 1.0, 1.0, 0.1651, 0.0, 1.0, 1.0, 0.1651, 0.0, 1.0, 1.0, 0.1651, 0.0, 1.0, 1.0, 0.1651, 0.0, 1.0, 1.0, 0.1651, 0.0, 1.0, 1.0, 0.1651, 0.0, 1.0, 1.0, 0.1651, 0.0, 1.0, 1.0, 0.1651, 0.0, 1.0, 1.0, 0.1651, 0.0, 1.0, 1.0, 0.1651, 0.0, 1.0, 1.0, 0.1651, 0.0, 1.0, 1.0, 0.1651, 0.0, 1.0, 1.0, 0.1651, 0.0, 1.0, 1.0, 0.1651, 0.0, 1.0, 1.0, 0.1651, 0.0, 1.0, 1.0, 0.1651, 0.0, 1.0, 1.0, 0.1651, 0.0, 1.0, 1.0, 0.1651, 0.0, 1.0, 1.0, 0.1651, 0.0, 1.0, 1.0, 0.0331, 0.0, 1.0, 1.0, 0.0331, 0.0, 1.0, 1.0, 0.0331, 0.0, 1.0, 1.0, 0.0331, 0.0, 1.0, 1.0, 0.0331, 0.0, 1.0, 1.0, 0.0331, 0.0, 1.0, 1.0, 0.0331, 0.0, 1.0, 1.0, 0.0331, 0.0, 1.0, 1.0, 0.0331, 0.0, 1.0, 1.0, 0.0331, 0.0, 1.0, 1.0, 0.0331, 0.0, 1.0, 1.0, 0.0331, 0.0, 1.0, 1.0, 0.0331, 0.0, 1.0, 1.0, 0.0331, 0.0, 1.0, 1.0, 0.0331, 0.0, 1.0, 1.0, 0.0331, 0.0, 1.0, 1.0, 0.0331, 0.0, 1.0, 1.0, 0.0331, 0.0, 1.0, 1.0, 0.0331, 0.0, 1.0, 1.0, 0.0331, 0.0, 1.0, 1.0, 0.0331, 0.0, 1.0, 1.0, 0.0331, 0.0, 1.0, 1.0, 0.0331, 0.0, 1.0, 1.0, 0.0331, 0.0, 1.0, 1.0, 0.0331, 0.0, 1.0, 1.0, 0.0331, 0.0, 1.0, 1.0, 0.0331, 0.0, 1.0, 1.0, 0.0331, 0.0, 1.0, 1.0, 0.0331, 0.0, 1.0, 1.0, 0.0331, 0.0, 1.0, 1.0, 0.0331, 0.0, 1.0, 1.0, 0.0331, 0.0, 1.0, 1.0, 0.0331, 0.0, 1.0, 1.0, 0.0331, 0.0, 1.0, 1.0, 0.0331, 0.0, 1.0, 1.0, 0.0331, 0.0, 1.0, 1.0, 0.0331, 0.0, 1.0, 1.0, 0.0331, 0.0, 1.0, 1.0, 0.0331, 0.0, 1.0, 1.0, 0.0331, 0.0, 1.0, 1.0, 0.0331, 0.0, 1.0, 1.0, 0.0331, 0.0, 1.0, 1.0, 0.0331, 0.0, 1.0, 1.0, 0.0331, 0.0, 1.0, 1.0, 0.0331, 0.0, 1.0, 1.0, 0.0331, 0.0, 1.0, 1.0, 0.0331, 0.0, 1.0, 1.0, 0.0331, 0.0, 1.0, 1.0, 0.0331, 0.0, 1.0, 1.0, 0.0331, 0.0, 1.0, 1.0, 0.0331, 0.0, 1.0, 1.0, 0.0331, 0.0, 1.0, 1.0, 0.0331, 0.0, 1.0, 1.0, 0.0382, 0.0, 1.0, 1.0, 0.0331, 0.0, 1.0, 1.0, 0.0331, 0.0, 1.0, 1.0, 0.0331, 0.0, 1.0, 1.0, 0.0331, 0.0, 1.0, 1.0, 0.0331, 0.0, 1.0, 1.0, 0.1651, 0.0, 1.0, 1.0, 0.1651, 0.0, 1.0, 1.0, 0.1651, 0.0, 1.0, 1.0, 0.1651, 0.0, 1.0, 1.0, 0.1651, 0.0, 1.0, 1.0, 0.1651, 0.0, 1.0, 1.0, 0.1651, 0.0, 1.0, 1.0, 0.1651, 0.0, 1.0, 1.0, 0.1651, 0.0, 1.0, 1.0, 0.1651, 0.0, 1.0, 1.0, 0.1651, 0.0, 1.0, 1.0, 0.1651, 0.0, 1.0, 1.0, 0.1651, 0.0, 1.0, 1.0, 0.1651, 0.0, 1.0, 1.0, 0.1651, 0.0, 1.0, 1.0, 0.1651, 0.0, 1.0, 1.0, 0.0331, 0.0, 1.0, 1.0, 0.0331, 0.0, 1.0, 1.0, 0.0331, 0.0, 1.0, 1.0, 0.0331, 0.0, 1.0, 1.0, 0.0331, 0.0, 1.0, 1.0, 0.0331, 0.0, 1.0, 1.0, 0.0331, 0.0, 1.0, 1.0, 0.0331, 0.0, 1.0, 1.0, 0.0331, 0.0, 1.0, 1.0, 0.0331, 0.0, 1.0, 1.0, 0.0331, 0.0, 1.0, 1.0, 0.0331, 0.0, 1.0, 1.0, 0.0331, 0.0, 1.0, 1.0, 0.0331, 0.0, 1.0, 1.0, 0.0331, 0.0, 1.0, 1.0, 0.0331, 0.0, 1.0, 1.0, 0.0331, 0.0, 1.0, 1.0, 0.0331, 0.0, 1.0, 1.0, 0.0331, 0.0, 1.0, 1.0, 0.0331, 0.0, 1.0, 1.0, 0.0331, 0.0, 1.0, 1.0, 0.0331, 0.0, 1.0, 1.0, 0.0331, 0.0, 1.0, 1.0, 0.0331, 0.0, 1.0, 1.0, 0.0331, 0.0, 1.0, 1.0, 0.0331, 0.0, 1.0, 1.0, 0.0331, 0.0, 1.0, 1.0, 0.0331, 0.0, 1.0, 1.0, 0.0331, 0.0, 1.0, 1.0, 0.0331, 0.0, 1.0, 1.0, 0.0331, 0.0, 1.0, 1.0, 0.0331, 0.0, 1.0, 1.0, 0.0331, 0.0, 1.0, 1.0, 0.0331, 0.0, 1.0, 1.0, 0.0331, 0.0, 1.0, 1.0, 0.0331, 0.0, 1.0, 1.0, 0.0331, 0.0, 1.0, 1.0, 0.0331, 0.0, 1.0, 1.0, 0.0331, 0.0, 1.0, 1.0, 0.0331, 0.0, 1.0, 1.0, 0.0331, 0.0, 1.0, 1.0, 0.0331, 0.0, 1.0, 1.0, 0.0331, 0.0, 1.0, 1.0, 0.0331, 0.0, 1.0, 1.0, 0.0331, 0.0, 1.0, 1.0, 0.0331, 0.0, 1.0, 1.0, 0.0331, 0.0, 1.0, 1.0, 0.0331, 0.0, 1.0, 1.0, 0.1651, 0.0, 1.0, 1.0, 0.1651, 0.0, 1.0, 1.0, 0.1651, 0.0, 1.0, 1.0, 0.1651, 0.0, 1.0, 1.0, 0.1651, 0.0, 1.0, 1.0, 0.1651, 0.0, 1.0, 1.0, 0.1651, 0.0, 1.0, 1.0, 0.1651, 0.0, 1.0, 1.0, 0.1651, 0.0, 1.0, 1.0, 0.1651, 0.0, 1.0, 1.0, 0.1651, 0.0, 1.0, 1.0, 0.1651, 0.0, 1.0, 1.0, 0.1651, 0.0, 1.0, 1.0, 0.1651, 0.0, 1.0, 1.0, 0.1651, 0.0, 1.0, 1.0, 0.1651, 0.0, 1.0, 1.0, 0.1651, 0.0, 1.0, 1.0, 0.1651, 0.0, 1.0, 1.0, 0.1651, 0.0, 1.0, 1.0, 0.1651, 0.0, 1.0, 1.0, 0.1651, 0.0, 1.0, 1.0, 0.1651, 0.0, 1.0, 1.0, 0.1651, 0.0, 1.0, 1.0, 0.1651, 0.0, 1.0, 1.0, 0.1651, 0.0, 1.0, 1.0, 0.1651, 0.0, 1.0, 1.0, 0.1651, 0.0, 1.0, 1.0, 0.1651, 0.0, 1.0, 1.0, 0.1651, 0.0, 1.0, 1.0, 0.1651, 0.0, 1.0, 1.0, 0.1651, 0.0, 1.0, 1.0, 0.1651, 0.0, 1.0, 1.0, 0.1651, 0.0, 1.0, 1.0, 0.1651, 0.0, 1.0, 1.0, 0.1651, 0.0, 1.0, 1.0, 0.1651, 0.0, 1.0, 1.0, 0.1651, 0.0, 1.0, 1.0, 0.1651, 0.0, 1.0, 1.0, 0.1651, 0.0, 1.0, 1.0, 0.1651, 0.0, 1.0, 1.0, 0.1651, 0.0, 1.0, 1.0, 0.1651, 0.0, 1.0, 1.0, 0.1651, 0.0, 1.0, 1.0, 0.1651, 0.0, 1.0, 1.0, 0.1651, 0.0, 1.0, 1.0, 0.1651, 0.0, 1.0, 1.0, 0.1651, 0.0, 1.0, 1.0, 0.1651, 0.0, 1.0, 1.0, 0.1651, 0.0, 1.0, 1.0, 0.1651, 0.0, 1.0, 1.0, 0.1651, 0.0, 1.0, 1.0, 0.1651, 0.0, 1.0, 1.0, 0.1651, 0.0, 1.0, 1.0, 0.1651, 0.0, 1.0, 1.0, 0.1651, 0.0, 1.0, 1.0, 0.1651, 0.0, 1.0, 1.0, 0.1651, 0.0, 1.0, 1.0, 0.1651, 0.0, 1.0, 1.0, 0.1651, 0.0, 1.0, 1.0, 0.1651, 0.0, 1.0, 1.0, 0.1651, 0.0, 1.0, 1.0, 0.1651, 0.0, 1.0, 1.0, 0.1651, 0.0, 1.0, 1.0, 0.1651, 0.0, 1.0, 1.0, 0.1651, 0.0, 1.0, 1.0, 0.1651, 0.0, 1.0, 1.0, 0.1651, 0.0, 1.0, 1.0, 0.1651, 0.0, 1.0, 1.0, 0.1651, 0.0, 1.0, 1.0, 0.1651, 0.0, 1.0, 1.0, 0.1651, 0.0, 1.0, 1.0, 0.1651, 0.0, 1.0, 1.0, 0.1651, 0.0, 1.0, 1.0, 0.1651, 0.0, 1.0, 1.0, 0.1651, 0.0, 1.0, 1.0, 0.1651, 0.0, 1.0, 1.0, 0.1651, 0.0, 1.0, 1.0, 0.1651, 0.0, 1.0, 1.0, 0.1651, 0.0, 1.0, 1.0, 0.1651, 0.0, 1.0, 1.0, 0.1651, 0.0, 1.0, 1.0, 0.1651, 0.0, 1.0, 1.0, 0.1651, 0.0, 1.0, 1.0, 0.1651, 0.0, 1.0, 1.0, 0.1651, 0.0, 1.0, 1.0, 0.1651, 0.0, 1.0, 1.0, 0.1651, 0.0, 1.0, 1.0, 0.1651, 0.0, 1.0, 1.0, 0.1651, 0.0, 1.0, 1.0, 0.1651, 0.0, 1.0, 1.0, 0.1651, 0.0, 1.0, 1.0, 0.1651, 0.0, 1.0, 1.0, 0.1651, 0.0, 1.0, 1.0, 0.1651, 0.0, 1.0, 1.0, 0.1651, 0.0, 1.0, 1.0, 0.1651, 0.0, 1.0, 1.0, 0.1651, 0.0, 1.0, 1.0, 0.1651, 0.0, 1.0, 1.0, 0.1651, 0.0, 1.0, 1.0, 0.1651, 0.0, 1.0, 1.0, 0.1651, 0.0, 1.0, 1.0, 0.1651, 0.0, 1.0, 1.0, 0.1651, 0.0, 1.0, 1.0, 0.1651, 0.0, 1.0, 1.0, 0.1651, 0.0, 1.0, 1.0, 0.1651, 0.0, 1.0, 1.0, 0.1651, 0.0, 1.0, 1.0, 0.1651, 0.0, 1.0, 1.0, 0.1651, 0.0, 1.0, 1.0, 0.1651, 0.0, 1.0, 1.0, 0.1651, 0.0, 1.0, 1.0, 0.1651, 0.0, 1.0, 1.0, 0.1651, 0.0, 1.0, 1.0, 0.1651, 0.0, 1.0, 1.0, 0.1651, 0.0, 1.0, 1.0, 0.1651, 0.0, 1.0, 1.0, 0.1651, 0.0, 1.0, 1.0, 0.1651, 0.0, 1.0, 1.0, 0.1651, 0.0, 1.0, 1.0, 0.1651, 0.0, 1.0, 1.0, 0.1651, 0.0, 1.0, 1.0, 0.1651, 0.0, 1.0, 1.0, 0.1651, 0.0, 1.0, 1.0, 0.1651, 0.0, 1.0, 1.0, 0.1651, 0.0, 1.0, 1.0, 0.1651, 0.0, 1.0, 1.0, 0.1651, 0.0, 1.0, 1.0, 0.1651, 0.0, 1.0, 1.0, 0.1651, 0.0, 1.0, 1.0, 0.1651, 0.0, 1.0, 1.0, 0.1651, 0.0, 1.0, 1.0, 0.1651, 0.0, 1.0, 1.0, 0.1651, 0.0, 1.0, 1.0, 0.1651, 0.0, 1.0, 1.0, 0.1651, 0.0, 1.0, 1.0, 0.1651, 0.0, 1.0, 1.0, 0.1651, 0.0, 1.0, 1.0, 0.1651, 0.0, 1.0, 1.0, 0.1651, 0.0, 1.0, 1.0, 0.1651, 0.0, 1.0, 1.0, 0.1651, 0.0, 1.0, 1.0, 0.1651, 0.0, 1.0, 1.0, 0.1651, 0.0, 1.0, 1.0, 0.1651, 0.0, 1.0, 1.0, 0.1651, 0.0, 1.0, 1.0, 0.1651, 0.0, 1.0, 1.0, 0.1651, 0.0, 1.0, 1.0, 0.1651, 0.0, 1.0, 1.0, 0.1651, 0.0, 1.0, 1.0, 0.1651, 0.0, 1.0, 1.0, 0.1651, 0.0, 1.0, 1.0, 0.1651, 0.0, 1.0, 0.107, 0.01521, 0.0137, 1.0, 0.107, 0.01521, 0.0137, 1.0, 0.107, 0.01521, 0.0137, 1.0, 0.107, 0.01521, 0.0137, 1.0, 1.0, 0.1651, 0.0, 1.0, 1.0, 0.1651, 0.0, 1.0, 1.0, 0.1651, 0.0, 1.0, 1.0, 0.1651, 0.0, 1.0, 1.0, 0.1651, 0.0, 1.0, 1.0, 0.1651, 0.0, 1.0, 1.0, 0.1651, 0.0, 1.0, 1.0, 0.1651, 0.0, 1.0, 1.0, 0.1651, 0.0, 1.0, 1.0, 0.1651, 0.0, 1.0, 1.0, 0.1651, 0.0, 1.0, 1.0, 0.1651, 0.0, 1.0, 1.0, 0.1651, 0.0, 1.0, 1.0, 0.1651, 0.0, 1.0, 1.0, 0.2016, 0.009134, 1.0, 1.0, 0.1812, 0.004025, 1.0, 1.0, 0.1651, 0.0, 1.0, 1.0, 0.1651, 0.0, 1.0, 1.0, 0.1651, 0.0, 1.0, 1.0, 0.1651, 0.0, 1.0, 0.107, 0.01521, 0.0137, 1.0, 0.107, 0.01521, 0.0137, 1.0, 0.107, 0.01521, 0.0137, 1.0, 0.107, 0.01521, 0.0137, 1.0, 1.0, 0.1651, 0.0, 1.0, 1.0, 0.1651, 0.0, 1.0, 1.0, 0.1651, 0.0, 1.0, 1.0, 0.1651, 0.0, 1.0, 1.0, 0.1651, 0.0, 1.0, 1.0, 0.1651, 0.0, 1.0, 1.0, 0.1651, 0.0, 1.0, 1.0, 0.1651, 0.0, 1.0, 1.0, 0.1651, 0.0, 1.0, 1.0, 0.1651, 0.0, 1.0, 1.0, 0.1651, 0.0, 1.0, 1.0, 0.1651, 0.0, 1.0, 1.0, 0.1651, 0.0, 1.0, 1.0, 0.1651, 0.0, 1.0, 1.0, 0.1651, 0.0, 1.0, 1.0, 0.1651, 0.0, 1.0, 1.0, 0.1651, 0.0, 1.0, 1.0, 0.1651, 0.0, 1.0, 1.0, 0.1651, 0.0, 1.0, 1.0, 0.1651, 0.0, 1.0, 1.0, 0.1651, 0.0, 1.0, 1.0, 0.1651, 0.0, 1.0, 1.0, 0.1651, 0.0, 1.0, 1.0, 0.1651, 0.0, 1.0, 1.0, 0.1651, 0.0, 1.0, 1.0, 0.1651, 0.0, 1.0, 1.0, 0.1651, 0.0, 1.0, 1.0, 0.1651, 0.0, 1.0, 1.0, 0.1651, 0.0, 1.0, 1.0, 0.1651, 0.0, 1.0, 1.0, 0.1651, 0.0, 1.0, 1.0, 0.1651, 0.0, 1.0, 1.0, 0.1651, 0.0, 1.0, 1.0, 0.1651, 0.0, 1.0, 1.0, 0.1651, 0.0, 1.0, 1.0, 0.1651, 0.0, 1.0, 1.0, 0.1651, 0.0, 1.0, 1.0, 0.1651, 0.0, 1.0, 1.0, 0.2016, 0.008568, 1.0, 1.0, 0.2462, 0.02624, 1.0, 1.0, 0.1651, 0.0, 1.0, 1.0, 0.1651, 0.0, 1.0, 1.0, 0.1651, 0.0, 1.0, 1.0, 0.1651, 0.0, 1.0, 0.01033, 0.009721, 0.009134, 1.0, 0.01033, 0.009721, 0.009134, 1.0, 0.01033, 0.009721, 0.009134, 1.0, 0.01033, 0.009721, 0.009134, 1.0, 0.01033, 0.009721, 0.009134, 1.0, 0.01033, 0.009721, 0.009134, 1.0, 0.01033, 0.009721, 0.009134, 1.0, 0.01033, 0.009721, 0.009134, 1.0, 0.01033, 0.009721, 0.009134, 1.0, 0.01033, 0.009721, 0.009134, 1.0, 0.01033, 0.009721, 0.009134, 1.0, 0.01033, 0.009721, 0.009134, 1.0, 0.01033, 0.009721, 0.009134, 1.0, 0.01033, 0.009721, 0.009134, 1.0, 0.01033, 0.009721, 0.009134, 1.0, 0.01033, 0.009721, 0.009134, 1.0, 0.01033, 0.009721, 0.009134, 1.0, 0.01033, 0.009721, 0.009134, 1.0, 0.01033, 0.009721, 0.009134, 1.0, 0.01033, 0.009721, 0.009134, 1.0, 0.01033, 0.009721, 0.009134, 1.0, 0.01033, 0.009721, 0.009134, 1.0, 0.01033, 0.009721, 0.009134, 1.0, 0.01033, 0.009721, 0.009134, 1.0, 0.01033, 0.009721, 0.009134, 1.0, 0.01033, 0.009721, 0.009134, 1.0, 0.01033, 0.009721, 0.009134, 1.0, 0.01033, 0.009721, 0.009134, 1.0, 0.01033, 0.009721, 0.008568, 1.0, 0.01033, 0.009721, 0.009134, 1.0, 0.01033, 0.009721, 0.009134, 1.0, 0.01033, 0.009721, 0.008568, 1.0, 1.0, 0.0331, 0.0, 1.0, 1.0, 0.0331, 0.0, 1.0, 1.0, 0.0331, 0.0, 1.0, 1.0, 0.0331, 0.0, 1.0, 1.0, 0.0331, 0.0, 1.0, 1.0, 0.0331, 0.0, 1.0, 1.0, 0.0331, 0.0, 1.0, 1.0, 0.0331, 0.0, 1.0, 1.0, 0.0331, 0.0, 1.0, 1.0, 0.0331, 0.0, 1.0, 1.0, 0.0331, 0.0, 1.0, 1.0, 0.0331, 0.0, 1.0, 1.0, 0.0331, 0.0, 1.0, 1.0, 0.0331, 0.0, 1.0, 1.0, 0.0331, 0.0, 1.0, 1.0, 0.0331, 0.0, 1.0, 1.0, 0.0331, 0.0, 1.0, 1.0, 0.0331, 0.0, 1.0, 1.0, 0.0331, 0.0, 1.0, 1.0, 0.0331, 0.0, 1.0, 1.0, 0.0331, 0.0, 1.0, 1.0, 0.0331, 0.0, 1.0, 1.0, 0.0331, 0.0, 1.0, 1.0, 0.0331, 0.0, 1.0, 1.0, 0.1651, 0.0, 1.0, 1.0, 0.1651, 0.0, 1.0, 1.0, 0.1651, 0.0, 1.0, 1.0, 0.1651, 0.0, 1.0, 1.0, 0.1651, 0.0, 1.0, 1.0, 0.1651, 0.0, 1.0, 1.0, 0.1651, 0.0, 1.0, 1.0, 0.1651, 0.0, 1.0, 1.0, 0.1651, 0.0, 1.0, 1.0, 0.1651, 0.0, 1.0, 1.0, 0.1651, 0.0, 1.0, 1.0, 0.1651, 0.0, 1.0, 1.0, 0.1651, 0.0, 1.0, 1.0, 0.1651, 0.0, 1.0, 1.0, 0.1651, 0.0, 1.0, 1.0, 0.1651, 0.0, 1.0, 1.0, 0.1651, 0.0, 1.0, 1.0, 0.1651, 0.0, 1.0, 1.0, 0.1651, 0.0, 1.0, 1.0, 0.1651, 0.0, 1.0, 1.0, 0.1651, 0.0, 1.0, 1.0, 0.1651, 0.0, 1.0, 1.0, 0.1651, 0.0, 1.0, 1.0, 0.1651, 0.0, 1.0, 1.0, 0.1651, 0.0, 1.0, 1.0, 0.1651, 0.0, 1.0, 1.0, 0.1651, 0.0, 1.0, 1.0, 0.1651, 0.0, 1.0, 0.107, 0.01521, 0.0137, 1.0, 0.107, 0.01521, 0.0137, 1.0, 0.107, 0.01521, 0.0137, 1.0, 0.107, 0.01521, 0.0137, 1.0, 1.0, 0.1651, 0.0, 1.0, 1.0, 0.1651, 0.0, 1.0, 1.0, 0.1651, 0.0, 1.0, 1.0, 0.1651, 0.0, 1.0, 1.0, 0.1651, 0.0, 1.0, 1.0, 0.1651, 0.0, 1.0, 1.0, 0.1651, 0.0, 1.0, 1.0, 0.1651, 0.0, 1.0, 1.0, 0.1651, 0.0, 1.0, 1.0, 0.1651, 0.0, 1.0, 1.0, 0.1651, 0.0, 1.0, 1.0, 0.1651, 0.0, 1.0, 1.0, 0.1651, 0.0, 1.0, 1.0, 0.1651, 0.0, 1.0, 1.0, 0.1651, 0.0, 1.0, 1.0, 0.1651, 0.0, 1.0, 1.0, 0.0331, 0.0, 1.0, 1.0, 0.0331, 0.0, 1.0, 1.0, 0.0331, 0.0, 1.0, 1.0, 0.0331, 0.0, 1.0, 1.0, 0.0331, 0.0, 1.0, 1.0, 0.0331, 0.0, 1.0, 1.0, 0.107, 0.0, 1.0, 1.0, 0.0331, 0.0, 1.0, 1.0, 0.04817, 0.004391, 1.0, 1.0, 0.0331, 0.0, 1.0, 1.0, 0.0331, 0.0, 1.0, 1.0, 0.0331, 0.0, 1.0, 1.0, 0.0331, 0.0, 1.0, 1.0, 0.0331, 0.0, 1.0, 1.0, 0.0331, 0.0, 1.0, 1.0, 0.0331, 0.0, 1.0, 1.0, 0.1651, 0.0, 1.0, 1.0, 0.1651, 0.0, 1.0, 1.0, 0.1651, 0.0, 1.0, 1.0, 0.1651, 0.0, 1.0, 1.0, 0.1651, 0.0, 1.0, 1.0, 0.1651, 0.0, 1.0, 1.0, 0.1651, 0.0, 1.0, 1.0, 0.1651, 0.0, 1.0, 1.0, 0.1651, 0.0, 1.0, 1.0, 0.1651, 0.0, 1.0, 1.0, 0.1651, 0.0, 1.0, 1.0, 0.1651, 0.0, 1.0, 1.0, 0.1651, 0.0, 1.0, 1.0, 0.1651, 0.0, 1.0, 1.0, 0.1651, 0.0, 1.0, 1.0, 0.1651, 0.0, 1.0, 1.0, 0.1651, 0.0, 1.0, 1.0, 0.1651, 0.0, 1.0, 1.0, 0.1651, 0.0, 1.0, 1.0, 0.1651, 0.0, 1.0, 1.0, 0.1651, 0.0, 1.0, 1.0, 0.1651, 0.0, 1.0, 1.0, 0.1651, 0.0, 1.0, 1.0, 0.1651, 0.0, 1.0, 1.0, 0.1651, 0.0, 1.0, 1.0, 0.1651, 0.0, 1.0, 1.0, 0.1651, 0.0, 1.0, 1.0, 0.1651, 0.0, 1.0, 1.0, 0.1651, 0.0, 1.0, 1.0, 0.1651, 0.0, 1.0, 1.0, 0.1651, 0.0, 1.0, 1.0, 0.1651, 0.0, 1.0, 1.0, 0.1651, 0.0, 1.0, 1.0, 0.1651, 0.0, 1.0, 1.0, 0.1651, 0.0, 1.0, 1.0, 0.1651, 0.0, 1.0, 1.0, 0.1651, 0.0, 1.0, 1.0, 0.1651, 0.0, 1.0, 1.0, 0.1651, 0.0, 1.0, 1.0, 0.1651, 0.0, 1.0, 1.0, 0.1651, 0.0, 1.0, 1.0, 0.1651, 0.0, 1.0, 1.0, 0.1651, 0.0, 1.0, 1.0, 0.1651, 0.0, 1.0, 1.0, 0.1651, 0.0, 1.0, 1.0, 0.1651, 0.0, 1.0, 1.0, 0.1651, 0.0, 1.0, 1.0, 0.1651, 0.0, 1.0, 1.0, 0.1651, 0.0, 1.0, 1.0, 0.1651, 0.0, 1.0, 1.0, 0.1651, 0.0, 1.0, 1.0, 0.1651, 0.0, 1.0, 1.0, 0.1651, 0.0, 1.0, 1.0, 0.1651, 0.0, 1.0, 1.0, 0.1651, 0.0, 1.0, 1.0, 0.1651, 0.0, 1.0, 1.0, 0.1651, 0.0, 1.0, 1.0, 0.1651, 0.0, 1.0, 1.0, 0.1651, 0.0, 1.0, 1.0, 0.1651, 0.0, 1.0, 1.0, 0.1651, 0.0, 1.0, 1.0, 0.1651, 0.0, 1.0, 1.0, 0.1651, 0.0, 1.0, 1.0, 0.1651, 0.0, 1.0, 1.0, 0.1651, 0.0, 1.0, 1.0, 0.1651, 0.0, 1.0, 1.0, 0.1651, 0.0, 1.0, 1.0, 0.1651, 0.0, 1.0, 1.0, 0.1651, 0.0, 1.0, 1.0, 0.1651, 0.0, 1.0, 1.0, 0.1651, 0.0, 1.0, 1.0, 0.1651, 0.0, 1.0, 1.0, 0.1651, 0.0, 1.0, 1.0, 0.1651, 0.0, 1.0, 1.0, 0.1651, 0.0, 1.0, 1.0, 0.1651, 0.0, 1.0, 1.0, 0.1651, 0.0, 1.0, 1.0, 0.1651, 0.0, 1.0, 1.0, 0.1651, 0.0, 1.0, 1.0, 0.1651, 0.0, 1.0, 1.0, 0.1651, 0.0, 1.0, 1.0, 0.1651, 0.0, 1.0, 1.0, 0.1651, 0.0, 1.0, 1.0, 0.1651, 0.0, 1.0, 0.01033, 0.009721, 0.009134, 1.0, 0.01033, 0.009721, 0.009134, 1.0, 0.01033, 0.009721, 0.009134, 1.0, 0.01033, 0.009721, 0.009134, 1.0, 1.0, 0.1651, 0.0, 1.0, 1.0, 0.1651, 0.0, 1.0, 1.0, 0.1651, 0.0, 1.0, 1.0, 0.1651, 0.0, 1.0, 1.0, 0.1651, 0.0, 1.0, 1.0, 0.1651, 0.0, 1.0, 1.0, 0.1651, 0.0, 1.0, 1.0, 0.1651, 0.0, 1.0, 1.0, 0.1651, 0.0, 1.0, 1.0, 0.1651, 0.0, 1.0, 1.0, 0.1651, 0.0, 1.0, 1.0, 0.1651, 0.0, 1.0, 1.0, 0.1651, 0.0, 1.0, 1.0, 0.1651, 0.0, 1.0, 1.0, 0.1651, 0.0, 1.0, 1.0, 0.1651, 0.0, 1.0, 1.0, 0.1651, 0.0, 1.0, 1.0, 0.1651, 0.0, 1.0, 1.0, 0.1651, 0.0, 1.0, 1.0, 0.1651, 0.0, 1.0, 0.01033, 0.009721, 0.009134, 1.0, 0.01033, 0.009721, 0.009134, 1.0, 0.01033, 0.009721, 0.009134, 1.0, 0.01033, 0.009721, 0.009134, 1.0, 1.0, 0.2462, 0.02624, 1.0, 1.0, 0.2016, 0.008568, 1.0, 1.0, 0.1651, 0.002125, 1.0, 1.0, 0.1651, 0.0009106, 1.0, 0.107, 0.01521, 0.0137, 1.0, 0.107, 0.01521, 0.0137, 1.0, 0.107, 0.01521, 0.0137, 1.0, 0.107, 0.01521, 0.0137, 1.0, 0.107, 0.01521, 0.0137, 1.0, 0.107, 0.01521, 0.0137, 1.0, 0.107, 0.01521, 0.0137, 1.0, 0.107, 0.01521, 0.0137, 1.0, 0.107, 0.01521, 0.0137, 1.0, 0.107, 0.01521, 0.0137, 1.0, 0.107, 0.01521, 0.0137, 1.0, 0.107, 0.01521, 0.0137, 1.0, 0.107, 0.01521, 0.0137, 1.0, 0.107, 0.01521, 0.0137, 1.0, 0.107, 0.01521, 0.0137, 1.0, 0.107, 0.01521, 0.0137, 1.0, 1.0, 0.1651, 0.0, 1.0, 1.0, 0.1651, 0.0, 1.0, 1.0, 0.1651, 0.0, 1.0, 1.0, 0.1651, 0.0, 1.0, 0.107, 0.01521, 0.0137, 1.0, 0.107, 0.01521, 0.0137, 1.0, 0.107, 0.01521, 0.0137, 1.0, 0.107, 0.01521, 0.0137, 1.0, 1.0, 0.1651, 0.0, 1.0, 1.0, 0.1651, 0.0, 1.0, 1.0, 0.1651, 0.0, 1.0, 1.0, 0.1651, 0.0, 1.0, 1.0, 0.0331, 0.0, 1.0, 1.0, 0.0331, 0.0, 1.0, 1.0, 0.0331, 0.0, 1.0, 1.0, 0.1651, 0.0, 1.0, 1.0, 0.1651, 0.0, 1.0, 1.0, 0.1651, 0.0, 1.0, 1.0, 0.1651, 0.0, 1.0, 1.0, 0.1651, 0.0, 1.0, 1.0, 0.1651, 0.0, 1.0, 1.0, 0.1651, 0.0, 1.0, 1.0, 0.1651, 0.0, 1.0, 1.0, 0.0331, 0.0, 1.0, 1.0, 0.0331, 0.0, 1.0, 1.0, 0.0331, 0.0, 1.0, 1.0, 0.1651, 0.0, 1.0, 1.0, 0.1651, 0.0, 1.0, 1.0, 0.1651, 0.0, 1.0, 1.0, 0.1651, 0.0, 1.0, 1.0, 0.0331, 0.0, 1.0, 1.0, 0.0331, 0.0, 1.0, 1.0, 0.0331, 0.0, 1.0, 1.0, 0.1651, 0.0, 1.0, 1.0, 0.1651, 0.0, 1.0, 1.0, 0.1651, 0.0, 1.0, 1.0, 0.1651, 0.0, 1.0, 1.0, 0.1651, 0.0, 1.0, 1.0, 0.1651, 0.0, 1.0, 1.0, 0.1651, 0.0, 1.0, 1.0, 0.1651, 0.0, 1.0, 1.0, 0.0331, 0.0, 1.0, 1.0, 0.0331, 0.0, 1.0, 1.0, 0.0331, 0.0, 1.0, 1.0, 0.0331, 0.0, 1.0, 1.0, 0.1651, 0.0, 1.0, 1.0, 0.1651, 0.0, 1.0, 1.0, 0.1651, 0.0, 1.0, 1.0, 0.1651, 0.0, 1.0, 1.0, 0.1651, 0.0, 1.0, 1.0, 0.1651, 0.0, 1.0, 1.0, 0.1651, 0.0, 1.0, 1.0, 0.1651, 0.0, 1.0, 1.0, 0.1912, 0.005605, 1.0, 1.0, 0.2122, 0.01229, 1.0, 1.0, 0.1651, 0.0, 1.0, 1.0, 0.1651, 0.0, 1.0, 1.0, 0.1651, 0.0, 1.0, 1.0, 0.1651, 0.0, 1.0, 1.0, 0.1651, 0.0, 1.0, 1.0, 0.1651, 0.0, 1.0, 1.0, 0.1651, 0.0, 1.0, 1.0, 0.1651, 0.0, 1.0, 1.0, 0.1651, 0.0, 1.0, 1.0, 0.1651, 0.0, 1.0, 1.0, 0.1651, 0.0, 1.0, 1.0, 0.1651, 0.0, 1.0, 1.0, 0.1651, 0.0, 1.0, 1.0, 0.1651, 0.0, 1.0, 1.0, 0.1651, 0.0, 1.0, 1.0, 0.1651, 0.0, 1.0, 1.0, 0.1651, 0.0, 1.0, 1.0, 0.1651, 0.0, 1.0, 1.0, 0.1651, 0.0009106, 1.0, 1.0, 0.1651, 0.002125, 1.0, 1.0, 0.1651, 0.0, 1.0, 1.0, 0.1651, 0.0, 1.0, 1.0, 0.1651, 0.0, 1.0, 1.0, 0.1651, 0.0, 1.0, 1.0, 0.1651, 0.0, 1.0, 1.0, 0.1651, 0.0, 1.0, 1.0, 0.1651, 0.0, 1.0, 1.0, 0.1651, 0.0, 1.0, 1.0, 0.1651, 0.0, 1.0, 1.0, 0.1651, 0.0, 1.0, 1.0, 0.1651, 0.0, 1.0, 1.0, 0.1651, 0.0, 1.0, 1.0, 0.1651, 0.0, 1.0, 1.0, 0.1651, 0.0, 1.0, 1.0, 0.1651, 0.0, 1.0, 1.0, 0.1651, 0.0, 1.0, 1.0, 0.1651, 0.0, 1.0, 1.0, 0.1651, 0.0, 1.0, 1.0, 0.1651, 0.0, 1.0, 1.0, 0.1651, 0.0, 1.0, 1.0, 0.1651, 0.0, 1.0, 1.0, 0.1651, 0.0, 1.0, 1.0, 0.0331, 0.0, 1.0, 1.0, 0.0331, 0.0, 1.0, 1.0, 0.0331, 0.0, 1.0, 1.0, 0.0331, 0.0, 1.0, 1.0, 0.0331, 0.0, 1.0, 1.0, 0.0331, 0.0, 1.0, 1.0, 0.0331, 0.0, 1.0, 1.0, 0.0331, 0.0, 1.0, 1.0, 0.0331, 0.0, 1.0, 1.0, 0.0331, 0.0, 1.0, 1.0, 0.0331, 0.0, 1.0, 1.0, 0.0331, 0.0, 1.0, 1.0, 0.0331, 0.0, 1.0, 1.0, 0.0331, 0.0, 1.0, 1.0, 0.0331, 0.0, 1.0, 1.0, 0.0331, 0.0, 1.0, 1.0, 0.0331, 0.0, 1.0, 1.0, 0.0331, 0.0, 1.0, 1.0, 0.0331, 0.0, 1.0, 1.0, 0.0331, 0.0, 1.0, 1.0, 0.0331, 0.0, 1.0, 1.0, 0.0331, 0.0, 1.0, 1.0, 0.0331, 0.0, 1.0, 1.0, 0.0331, 0.0, 1.0, 1.0, 0.0331, 0.0, 1.0, 1.0, 0.0331, 0.0, 1.0, 1.0, 0.0331, 0.0, 1.0, 1.0, 0.0331, 0.0, 1.0, 1.0, 0.0331, 0.0, 1.0, 1.0, 0.0331, 0.0, 1.0, 1.0, 0.0331, 0.0, 1.0, 1.0, 0.0331, 0.0, 1.0, 1.0, 0.0331, 0.0, 1.0, 1.0, 0.0331, 0.0, 1.0, 1.0, 0.0331, 0.0, 1.0, 1.0, 0.0331, 0.0, 1.0, 1.0, 0.0331, 0.0, 1.0, 1.0, 0.0331, 0.0, 1.0, 1.0, 0.0331, 0.0, 1.0, 1.0, 0.0331, 0.0, 1.0, 1.0, 0.0331, 0.0, 1.0, 1.0, 0.0331, 0.0, 1.0, 1.0, 0.0331, 0.0, 1.0, 1.0, 0.0331, 0.0, 1.0, 1.0, 0.0331, 0.0, 1.0, 1.0, 0.0331, 0.0, 1.0, 1.0, 0.0331, 0.0, 1.0, 1.0, 0.0331, 0.0, 1.0, 1.0, 0.0331, 0.0, 1.0, 1.0, 0.0331, 0.0, 1.0, 1.0, 0.0331, 0.0, 1.0, 1.0, 0.0331, 0.0, 1.0, 1.0, 0.0331, 0.0, 1.0, 1.0, 0.0382, 0.0, 1.0, 1.0, 0.0331, 0.0, 1.0, 1.0, 0.0331, 0.0, 1.0, 1.0, 0.0331, 0.0, 1.0, 1.0, 0.0331, 0.0, 1.0, 1.0, 0.0331, 0.0, 1.0, 1.0, 0.1651, 0.0, 1.0, 1.0, 0.1651, 0.0, 1.0, 1.0, 0.1651, 0.0, 1.0, 1.0, 0.1651, 0.0, 1.0, 1.0, 0.1651, 0.0, 1.0, 1.0, 0.1651, 0.0, 1.0, 1.0, 0.1651, 0.0, 1.0, 1.0, 0.1651, 0.0, 1.0, 1.0, 0.1651, 0.0, 1.0, 1.0, 0.1651, 0.0, 1.0, 1.0, 0.1651, 0.0, 1.0, 1.0, 0.1651, 0.0, 1.0, 1.0, 0.1651, 0.0, 1.0, 1.0, 0.1651, 0.0, 1.0, 1.0, 0.1651, 0.0, 1.0, 1.0, 0.1651, 0.0, 1.0, 1.0, 0.0331, 0.0, 1.0, 1.0, 0.0331, 0.0, 1.0, 1.0, 0.0331, 0.0, 1.0, 1.0, 0.0331, 0.0, 1.0, 1.0, 0.0331, 0.0, 1.0, 1.0, 0.0331, 0.0, 1.0, 1.0, 0.0331, 0.0, 1.0, 1.0, 0.0331, 0.0, 1.0, 1.0, 0.0331, 0.0, 1.0, 1.0, 0.0331, 0.0, 1.0, 1.0, 0.0331, 0.0, 1.0, 1.0, 0.0331, 0.0, 1.0, 1.0, 0.0331, 0.0, 1.0, 1.0, 0.0331, 0.0, 1.0, 1.0, 0.0331, 0.0, 1.0, 1.0, 0.0331, 0.0, 1.0, 1.0, 0.0331, 0.0, 1.0, 1.0, 0.0331, 0.0, 1.0, 1.0, 0.0331, 0.0, 1.0, 1.0, 0.0331, 0.0, 1.0, 1.0, 0.0331, 0.0, 1.0, 1.0, 0.0331, 0.0, 1.0, 1.0, 0.0331, 0.0, 1.0, 1.0, 0.0331, 0.0, 1.0, 1.0, 0.0331, 0.0, 1.0, 1.0, 0.0331, 0.0, 1.0, 1.0, 0.0331, 0.0, 1.0, 1.0, 0.0331, 0.0, 1.0, 1.0, 0.0331, 0.0, 1.0, 1.0, 0.0331, 0.0, 1.0, 1.0, 0.0331, 0.0, 1.0, 1.0, 0.0331, 0.0, 1.0, 1.0, 0.0331, 0.0, 1.0, 1.0, 0.0331, 0.0, 1.0, 1.0, 0.0331, 0.0, 1.0, 1.0, 0.0331, 0.0, 1.0, 1.0, 0.0331, 0.0, 1.0, 1.0, 0.0331, 0.0, 1.0, 1.0, 0.0331, 0.0, 1.0, 1.0, 0.0331, 0.0, 1.0, 1.0, 0.0331, 0.0, 1.0, 1.0, 0.0331, 0.0, 1.0, 1.0, 0.0331, 0.0, 1.0, 1.0, 0.0331, 0.0, 1.0, 1.0, 0.0331, 0.0, 1.0, 1.0, 0.0331, 0.0, 1.0, 1.0, 0.0331, 0.0, 1.0, 1.0, 0.0331, 0.0, 1.0, 1.0, 0.1651, 0.0, 1.0, 1.0, 0.1651, 0.0, 1.0, 1.0, 0.1651, 0.0, 1.0, 1.0, 0.1651, 0.0, 1.0, 1.0, 0.1651, 0.0, 1.0, 1.0, 0.1651, 0.0, 1.0, 1.0, 0.1651, 0.0, 1.0, 1.0, 0.1651, 0.0, 1.0, 1.0, 0.1651, 0.0, 1.0, 1.0, 0.1651, 0.0, 1.0, 1.0, 0.1651, 0.0, 1.0, 1.0, 0.1651, 0.0, 1.0, 1.0, 0.1651, 0.0, 1.0, 1.0, 0.1651, 0.0, 1.0, 1.0, 0.1651, 0.0, 1.0, 1.0, 0.1651, 0.0, 1.0, 1.0, 0.1651, 0.0, 1.0, 1.0, 0.1651, 0.0, 1.0, 1.0, 0.1651, 0.0, 1.0, 1.0, 0.1651, 0.0, 1.0, 1.0, 0.1651, 0.0, 1.0, 1.0, 0.1651, 0.0, 1.0, 1.0, 0.1651, 0.0, 1.0, 1.0, 0.1651, 0.0, 1.0, 1.0, 0.1651, 0.0, 1.0, 1.0, 0.1651, 0.0, 1.0, 1.0, 0.1651, 0.0, 1.0, 1.0, 0.1651, 0.0, 1.0, 1.0, 0.1651, 0.0, 1.0, 1.0, 0.1651, 0.0, 1.0, 1.0, 0.1651, 0.0, 1.0, 1.0, 0.1651, 0.0, 1.0, 1.0, 0.1651, 0.0, 1.0, 1.0, 0.1651, 0.0, 1.0, 1.0, 0.1651, 0.0, 1.0, 1.0, 0.1651, 0.0, 1.0, 1.0, 0.1651, 0.0, 1.0, 1.0, 0.1651, 0.0, 1.0, 1.0, 0.1651, 0.0, 1.0, 1.0, 0.1651, 0.0, 1.0, 1.0, 0.1651, 0.0, 1.0, 1.0, 0.1651, 0.0, 1.0, 1.0, 0.1651, 0.0, 1.0, 1.0, 0.1651, 0.0, 1.0, 1.0, 0.1651, 0.0, 1.0, 1.0, 0.1651, 0.0, 1.0, 1.0, 0.1651, 0.0, 1.0, 1.0, 0.1651, 0.0, 1.0, 1.0, 0.1651, 0.0, 1.0, 1.0, 0.1651, 0.0, 1.0, 1.0, 0.1651, 0.0, 1.0, 1.0, 0.1651, 0.0, 1.0, 1.0, 0.1651, 0.0, 1.0, 1.0, 0.1651, 0.0, 1.0, 1.0, 0.1651, 0.0, 1.0, 1.0, 0.1651, 0.0, 1.0, 1.0, 0.1651, 0.0, 1.0, 1.0, 0.1651, 0.0, 1.0, 1.0, 0.1651, 0.0, 1.0, 1.0, 0.1651, 0.0, 1.0, 1.0, 0.1651, 0.0, 1.0, 1.0, 0.1651, 0.0, 1.0, 1.0, 0.1651, 0.0, 1.0, 1.0, 0.1651, 0.0, 1.0, 1.0, 0.1651, 0.0, 1.0, 1.0, 0.1651, 0.0, 1.0, 1.0, 0.1651, 0.0, 1.0, 1.0, 0.1651, 0.0, 1.0, 1.0, 0.1651, 0.0, 1.0, 1.0, 0.1651, 0.0, 1.0, 1.0, 0.1651, 0.0, 1.0, 1.0, 0.1651, 0.0, 1.0, 1.0, 0.1651, 0.0, 1.0, 1.0, 0.1651, 0.0, 1.0, 1.0, 0.1651, 0.0, 1.0, 1.0, 0.1651, 0.0, 1.0, 1.0, 0.1651, 0.0, 1.0, 1.0, 0.1651, 0.0, 1.0, 1.0, 0.1651, 0.0, 1.0, 1.0, 0.1651, 0.0, 1.0, 1.0, 0.1651, 0.0, 1.0, 1.0, 0.1651, 0.0, 1.0, 1.0, 0.1651, 0.0, 1.0, 1.0, 0.1651, 0.0, 1.0, 1.0, 0.1651, 0.0, 1.0, 1.0, 0.1651, 0.0, 1.0, 1.0, 0.1651, 0.0, 1.0, 1.0, 0.1651, 0.0, 1.0, 1.0, 0.1651, 0.0, 1.0, 1.0, 0.1651, 0.0, 1.0, 1.0, 0.1651, 0.0, 1.0, 1.0, 0.1651, 0.0, 1.0, 1.0, 0.1651, 0.0, 1.0, 1.0, 0.1651, 0.0, 1.0, 1.0, 0.1651, 0.0, 1.0, 1.0, 0.1651, 0.0, 1.0, 1.0, 0.1651, 0.0, 1.0, 1.0, 0.1651, 0.0, 1.0, 1.0, 0.1651, 0.0, 1.0, 1.0, 0.1651, 0.0, 1.0, 1.0, 0.1651, 0.0, 1.0, 1.0, 0.1651, 0.0, 1.0, 1.0, 0.1651, 0.0, 1.0, 1.0, 0.1651, 0.0, 1.0, 1.0, 0.1651, 0.0, 1.0, 1.0, 0.1651, 0.0, 1.0, 1.0, 0.1651, 0.0, 1.0, 1.0, 0.1651, 0.0, 1.0, 1.0, 0.1651, 0.0, 1.0, 1.0, 0.1651, 0.0, 1.0, 1.0, 0.1651, 0.0, 1.0, 1.0, 0.1651, 0.0, 1.0, 1.0, 0.1651, 0.0, 1.0, 1.0, 0.1651, 0.0, 1.0, 1.0, 0.1651, 0.0, 1.0, 1.0, 0.1651, 0.0, 1.0, 1.0, 0.1651, 0.0, 1.0, 1.0, 0.1651, 0.0, 1.0, 1.0, 0.1651, 0.0, 1.0, 1.0, 0.1651, 0.0, 1.0, 1.0, 0.1651, 0.0, 1.0, 1.0, 0.1651, 0.0, 1.0, 1.0, 0.1651, 0.0, 1.0, 1.0, 0.1651, 0.0, 1.0, 1.0, 0.1651, 0.0, 1.0, 1.0, 0.1651, 0.0, 1.0, 1.0, 0.1651, 0.0, 1.0, 1.0, 0.1651, 0.0, 1.0, 1.0, 0.1651, 0.0, 1.0, 1.0, 0.1651, 0.0, 1.0, 1.0, 0.1651, 0.0, 1.0, 1.0, 0.1651, 0.0, 1.0, 1.0, 0.1651, 0.0, 1.0, 1.0, 0.1651, 0.0, 1.0, 1.0, 0.1651, 0.0, 1.0, 1.0, 0.1651, 0.0, 1.0, 1.0, 0.1651, 0.0, 1.0, 1.0, 0.1651, 0.0, 1.0, 1.0, 0.1651, 0.0, 1.0, 1.0, 0.1651, 0.0, 1.0, 1.0, 0.1651, 0.0, 1.0, 1.0, 0.1651, 0.0, 1.0, 1.0, 0.1651, 0.0, 1.0, 1.0, 0.1651, 0.0, 1.0, 1.0, 0.1651, 0.0, 1.0, 1.0, 0.1651, 0.0, 1.0, 1.0, 0.1651, 0.0, 1.0, 1.0, 0.1651, 0.0, 1.0, 1.0, 0.1651, 0.0, 1.0, 1.0, 0.1651, 0.0, 1.0, 1.0, 0.1651, 0.0, 1.0, 1.0, 0.1651, 0.0, 1.0, 0.107, 0.01521, 0.0137, 1.0, 0.107, 0.01521, 0.0137, 1.0, 0.107, 0.01521, 0.0137, 1.0, 0.107, 0.01521, 0.0137, 1.0, 1.0, 0.1651, 0.0, 1.0, 1.0, 0.1651, 0.0, 1.0, 1.0, 0.1651, 0.0, 1.0, 1.0, 0.1651, 0.0, 1.0, 1.0, 0.1651, 0.0, 1.0, 1.0, 0.1651, 0.0, 1.0, 1.0, 0.1651, 0.0, 1.0, 1.0, 0.1651, 0.0, 1.0, 1.0, 0.1651, 0.0, 1.0, 1.0, 0.1651, 0.0, 1.0, 1.0, 0.1651, 0.0, 1.0, 1.0, 0.1651, 0.0, 1.0, 1.0, 0.1651, 0.0, 1.0, 1.0, 0.1651, 0.0, 1.0, 1.0, 0.2016, 0.009134, 1.0, 1.0, 0.1812, 0.004025, 1.0, 1.0, 0.1651, 0.0, 1.0, 1.0, 0.1651, 0.0, 1.0, 1.0, 0.1651, 0.0, 1.0, 1.0, 0.1651, 0.0, 1.0, 0.107, 0.01521, 0.0137, 1.0, 0.107, 0.01521, 0.0137, 1.0, 0.107, 0.01521, 0.0137, 1.0, 0.107, 0.01521, 0.0137, 1.0, 1.0, 0.1651, 0.0, 1.0, 1.0, 0.1651, 0.0, 1.0, 1.0, 0.1651, 0.0, 1.0, 1.0, 0.1651, 0.0, 1.0, 1.0, 0.1651, 0.0, 1.0, 1.0, 0.1651, 0.0, 1.0, 1.0, 0.1651, 0.0, 1.0, 1.0, 0.1651, 0.0, 1.0, 1.0, 0.1651, 0.0, 1.0, 1.0, 0.1651, 0.0, 1.0, 1.0, 0.1651, 0.0, 1.0, 1.0, 0.1651, 0.0, 1.0, 1.0, 0.1651, 0.0, 1.0, 1.0, 0.1651, 0.0, 1.0, 1.0, 0.1651, 0.0, 1.0, 1.0, 0.1651, 0.0, 1.0, 1.0, 0.1651, 0.0, 1.0, 1.0, 0.1651, 0.0, 1.0, 1.0, 0.1651, 0.0, 1.0, 1.0, 0.1651, 0.0, 1.0, 1.0, 0.1651, 0.0, 1.0, 1.0, 0.1651, 0.0, 1.0, 1.0, 0.1651, 0.0, 1.0, 1.0, 0.1651, 0.0, 1.0, 1.0, 0.1651, 0.0, 1.0, 1.0, 0.1651, 0.0, 1.0, 1.0, 0.1651, 0.0, 1.0, 1.0, 0.1651, 0.0, 1.0, 1.0, 0.1651, 0.0, 1.0, 1.0, 0.1651, 0.0, 1.0, 1.0, 0.1651, 0.0, 1.0, 1.0, 0.1651, 0.0, 1.0, 1.0, 0.1651, 0.0, 1.0, 1.0, 0.1651, 0.0, 1.0, 1.0, 0.1651, 0.0, 1.0, 1.0, 0.1651, 0.0, 1.0, 1.0, 0.1651, 0.0, 1.0, 1.0, 0.1651, 0.0, 1.0, 1.0, 0.2016, 0.008568, 1.0, 1.0, 0.2462, 0.02624, 1.0, 1.0, 0.1651, 0.0, 1.0, 1.0, 0.1651, 0.0, 1.0, 1.0, 0.1651, 0.0, 1.0, 1.0, 0.1651, 0.0, 1.0, 0.01033, 0.009721, 0.009134, 1.0, 0.01033, 0.009721, 0.009134, 1.0, 0.01033, 0.009721, 0.009134, 1.0, 0.01033, 0.009721, 0.009134, 1.0, 0.01033, 0.009721, 0.009134, 1.0, 0.01033, 0.009721, 0.009134, 1.0, 0.01033, 0.009721, 0.009134, 1.0, 0.01033, 0.009721, 0.009134, 1.0, 0.01033, 0.009721, 0.009134, 1.0, 0.01033, 0.009721, 0.009134, 1.0, 0.01033, 0.009721, 0.009134, 1.0, 0.01033, 0.009721, 0.009134, 1.0, 0.01033, 0.009721, 0.009134, 1.0, 0.01033, 0.009721, 0.009134, 1.0, 0.01033, 0.009721, 0.009134, 1.0, 0.01033, 0.009721, 0.009134, 1.0, 0.01033, 0.009721, 0.009134, 1.0, 0.01033, 0.009721, 0.009134, 1.0, 0.01033, 0.009721, 0.009134, 1.0, 0.01033, 0.009721, 0.009134, 1.0, 0.01033, 0.009721, 0.009134, 1.0, 0.01033, 0.009721, 0.009134, 1.0, 0.01033, 0.009721, 0.009134, 1.0, 0.01033, 0.009721, 0.009134, 1.0, 0.01033, 0.009721, 0.009134, 1.0, 0.01033, 0.009721, 0.009134, 1.0, 0.01033, 0.009721, 0.009134, 1.0, 0.01033, 0.009721, 0.009134, 1.0, 0.01033, 0.009721, 0.008568, 1.0, 0.01033, 0.009721, 0.009134, 1.0, 0.01033, 0.009721, 0.009134, 1.0, 0.01033, 0.009721, 0.008568, 1.0, 1.0, 0.0331, 0.0, 1.0, 1.0, 0.0331, 0.0, 1.0, 1.0, 0.0331, 0.0, 1.0, 1.0, 0.0331, 0.0, 1.0, 1.0, 0.0331, 0.0, 1.0, 1.0, 0.0331, 0.0, 1.0, 1.0, 0.0331, 0.0, 1.0, 1.0, 0.0331, 0.0, 1.0, 1.0, 0.0331, 0.0, 1.0, 1.0, 0.0331, 0.0, 1.0, 1.0, 0.0331, 0.0, 1.0, 1.0, 0.0331, 0.0, 1.0, 1.0, 0.0331, 0.0, 1.0, 1.0, 0.0331, 0.0, 1.0, 1.0, 0.0331, 0.0, 1.0, 1.0, 0.0331, 0.0, 1.0, 1.0, 0.0331, 0.0, 1.0, 1.0, 0.0331, 0.0, 1.0, 1.0, 0.0331, 0.0, 1.0, 1.0, 0.0331, 0.0, 1.0, 1.0, 0.0331, 0.0, 1.0, 1.0, 0.0331, 0.0, 1.0, 1.0, 0.0331, 0.0, 1.0, 1.0, 0.0331, 0.0, 1.0, 1.0, 0.1651, 0.0, 1.0, 1.0, 0.1651, 0.0, 1.0, 1.0, 0.1651, 0.0, 1.0, 1.0, 0.1651, 0.0, 1.0, 1.0, 0.1651, 0.0, 1.0, 1.0, 0.1651, 0.0, 1.0, 1.0, 0.1651, 0.0, 1.0, 1.0, 0.1651, 0.0, 1.0, 1.0, 0.1651, 0.0, 1.0, 1.0, 0.1651, 0.0, 1.0, 1.0, 0.1651, 0.0, 1.0, 1.0, 0.1651, 0.0, 1.0, 1.0, 0.1651, 0.0, 1.0, 1.0, 0.1651, 0.0, 1.0, 1.0, 0.1651, 0.0, 1.0, 1.0, 0.1651, 0.0, 1.0, 1.0, 0.1651, 0.0, 1.0, 1.0, 0.1651, 0.0, 1.0, 1.0, 0.1651, 0.0, 1.0, 1.0, 0.1651, 0.0, 1.0, 1.0, 0.1651, 0.0, 1.0, 1.0, 0.1651, 0.0, 1.0, 1.0, 0.1651, 0.0, 1.0, 1.0, 0.1651, 0.0, 1.0, 1.0, 0.1651, 0.0, 1.0, 1.0, 0.1651, 0.0, 1.0, 1.0, 0.1651, 0.0, 1.0, 1.0, 0.1651, 0.0, 1.0, 1.0, 0.1651, 0.0, 1.0, 1.0, 0.1651, 0.0, 1.0, 1.0, 0.1651, 0.0, 1.0, 1.0, 0.1651, 0.0, 1.0, 1.0, 0.1651, 0.0, 1.0, 1.0, 0.1651, 0.0, 1.0, 1.0, 0.1651, 0.0, 1.0, 1.0, 0.1651, 0.0, 1.0, 1.0, 0.0331, 0.0, 1.0, 1.0, 0.0331, 0.0, 1.0, 1.0, 0.0331, 0.0, 1.0, 1.0, 0.0331, 0.0, 1.0, 1.0, 0.0331, 0.0, 1.0, 1.0, 0.0331, 0.0, 1.0, 1.0, 0.107, 0.0, 1.0, 1.0, 0.0331, 0.0, 1.0, 1.0, 0.04817, 0.004391, 1.0, 1.0, 0.0331, 0.0, 1.0, 1.0, 0.0331, 0.0, 1.0, 1.0, 0.0331, 0.0, 1.0, 1.0, 0.0331, 0.0, 1.0, 1.0, 0.0331, 0.0, 1.0, 1.0, 0.0331, 0.0, 1.0, 1.0, 0.0331, 0.0, 1.0, 1.0, 0.1651, 0.0, 1.0, 1.0, 0.1651, 0.0, 1.0, 1.0, 0.1651, 0.0, 1.0, 1.0, 0.1651, 0.0, 1.0, 1.0, 0.1651, 0.0, 1.0, 1.0, 0.1651, 0.0, 1.0, 1.0, 0.1651, 0.0, 1.0, 1.0, 0.1651, 0.0, 1.0, 1.0, 0.1651, 0.0, 1.0, 1.0, 0.1651, 0.0, 1.0, 1.0, 0.1651, 0.0, 1.0, 1.0, 0.1651, 0.0, 1.0, 1.0, 0.1651, 0.0, 1.0, 1.0, 0.1651, 0.0, 1.0, 1.0, 0.1651, 0.0, 1.0, 1.0, 0.1651, 0.0, 1.0, 1.0, 0.1651, 0.0, 1.0, 1.0, 0.1651, 0.0, 1.0, 1.0, 0.1651, 0.0, 1.0, 1.0, 0.1651, 0.0, 1.0, 1.0, 0.1651, 0.0, 1.0, 1.0, 0.1651, 0.0, 1.0, 1.0, 0.1651, 0.0, 1.0, 1.0, 0.1651, 0.0, 1.0, 0.107, 0.01521, 0.0137, 1.0, 0.107, 0.01521, 0.0137, 1.0, 0.107, 0.01521, 0.0137, 1.0, 0.107, 0.01521, 0.0137, 1.0, 1.0, 0.1651, 0.0, 1.0, 1.0, 0.1651, 0.0, 1.0, 1.0, 0.1651, 0.0, 1.0, 1.0, 0.1651, 0.0003035, 1.0, 1.0, 0.1651, 0.0, 1.0, 1.0, 0.1651, 0.0, 1.0, 1.0, 0.1651, 0.0, 1.0, 1.0, 0.1651, 0.0, 1.0, 1.0, 0.1651, 0.0, 1.0, 1.0, 0.1651, 0.0, 1.0, 1.0, 0.1651, 0.0, 1.0, 1.0, 0.1651, 0.0, 1.0, 1.0, 0.1651, 0.0, 1.0, 1.0, 0.1651, 0.0, 1.0, 1.0, 0.1651, 0.0, 1.0, 1.0, 0.1651, 0.0, 1.0, 1.0, 0.1651, 0.0, 1.0, 1.0, 0.1651, 0.0, 1.0, 1.0, 0.1651, 0.0, 1.0, 1.0, 0.1651, 0.0, 1.0, 1.0, 0.1651, 0.0, 1.0, 1.0, 0.1651, 0.0, 1.0, 1.0, 0.1651, 0.0, 1.0, 1.0, 0.1651, 0.0, 1.0, 1.0, 0.1651, 0.0, 1.0, 1.0, 0.1651, 0.0, 1.0, 1.0, 0.1651, 0.0, 1.0, 1.0, 0.1651, 0.0, 1.0, 0.9911, 0.1651, 0.0, 0.9961, 1.0, 0.1651, 0.0, 1.0, 1.0, 0.1651, 0.0, 1.0, 1.0, 0.1651, 0.0, 1.0, 1.0, 0.1651, 0.0, 1.0, 0.9911, 0.1651, 0.0, 0.9961, 1.0, 0.1651, 0.0, 1.0, 1.0, 0.1651, 0.0, 1.0, 0.9911, 0.1651, 0.0, 0.9961, 0.9911, 0.1651, 0.0, 0.9961, 1.0, 0.1651, 0.0, 1.0, 1.0, 0.1651, 0.0, 1.0, 0.107, 0.01521, 0.0137, 1.0, 0.107, 0.01521, 0.0137, 1.0, 0.107, 0.01521, 0.0137, 1.0, 0.107, 0.01521, 0.0137, 1.0, 1.0, 0.1651, 0.0, 1.0, 0.9911, 0.1651, 0.0, 0.9961, 1.0, 0.1651, 0.0, 1.0, 1.0, 0.1651, 0.0, 1.0, 1.0, 0.1651, 0.0, 1.0, 0.9911, 0.1651, 0.0, 0.9961, 1.0, 0.1651, 0.0, 1.0, 1.0, 0.1651, 0.0, 1.0, 1.0, 0.1651, 0.0, 1.0, 1.0, 0.1651, 0.0, 1.0, 1.0, 0.1651, 0.0, 1.0, 1.0, 0.1651, 0.0, 1.0, 1.0, 0.1651, 0.0, 1.0, 1.0, 0.1651, 0.0, 1.0, 1.0, 0.1651, 0.0, 1.0, 1.0, 0.1651, 0.0, 1.0, 1.0, 0.1651, 0.0, 1.0, 1.0, 0.1651, 0.0, 1.0, 1.0, 0.1651, 0.0, 1.0, 1.0, 0.1651, 0.0, 1.0, 1.0, 0.1651, 0.0, 1.0, 1.0, 0.1651, 0.0, 1.0, 1.0, 0.1651, 0.0, 1.0, 1.0, 0.1651, 0.0, 1.0, 1.0, 0.1651, 0.0, 1.0, 1.0, 0.1651, 0.0, 1.0, 1.0, 0.1651, 0.0, 1.0, 1.0, 0.1651, 0.0, 1.0, 1.0, 0.1651, 0.0, 1.0, 1.0, 0.1651, 0.0, 1.0, 1.0, 0.1651, 0.0, 1.0, 1.0, 0.1651, 0.0, 1.0, 1.0, 0.1651, 0.0, 1.0, 1.0, 0.1651, 0.0, 1.0, 1.0, 0.1651, 0.0, 1.0, 1.0, 0.1651, 0.0, 1.0, 1.0, 0.1651, 0.0, 1.0, 0.9911, 0.1651, 0.0, 0.9961, 1.0, 0.1651, 0.0, 1.0, 1.0, 0.1651, 0.0, 1.0, 0.107, 0.01521, 0.0137, 1.0, 0.107, 0.01521, 0.0137, 1.0, 0.107, 0.01521, 0.0137, 1.0, 0.107, 0.01521, 0.0137, 1.0, 0.9911, 0.1651, 0.0, 0.9961, 1.0, 0.1651, 0.0, 1.0, 1.0, 0.1651, 0.0, 1.0, 1.0, 0.1651, 0.0, 1.0, 0.9911, 0.1651, 0.0, 0.9961, 1.0, 0.1651, 0.0, 1.0, 1.0, 0.1651, 0.0, 1.0, 1.0, 0.1651, 0.0, 1.0, 0.9911, 0.1651, 0.0, 0.9961, 1.0, 0.1651, 0.0, 1.0, 1.0, 0.1651, 0.0, 1.0, 1.0, 0.1651, 0.0, 1.0, 1.0, 0.1651, 0.0, 1.0, 1.0, 0.1651, 0.0, 1.0, 0.9911, 0.1651, 0.0, 0.9961, 1.0, 0.1651, 0.0, 1.0, 1.0, 0.1651, 0.0, 1.0, 0.9911, 0.1651, 0.0, 0.9961, 0.9911, 0.1651, 0.0, 0.9961, 1.0, 0.1651, 0.0, 1.0, 1.0, 0.1651, 0.0, 1.0, 0.9911, 0.1651, 0.0, 0.9961, 1.0, 0.1651, 0.0, 1.0, 1.0, 0.1651, 0.0, 1.0, 1.0, 0.1651, 0.0, 1.0, 1.0, 0.1651, 0.0, 1.0, 1.0, 0.1651, 0.0, 1.0, 1.0, 0.1651, 0.0, 1.0, 1.0, 0.1651, 0.0, 1.0, 1.0, 0.1651, 0.0, 1.0, 1.0, 0.1651, 0.0, 1.0, 1.0, 0.1651, 0.0, 1.0, 1.0, 0.1651, 0.0, 1.0, 1.0, 0.1651, 0.0, 1.0, 1.0, 0.1651, 0.0, 1.0, 1.0, 0.1651, 0.0, 1.0, 1.0, 0.1651, 0.0, 1.0, 1.0, 0.1651, 0.0, 1.0, 1.0, 0.1651, 0.0, 1.0, 1.0, 0.1651, 0.0, 1.0, 1.0, 0.1651, 0.0, 1.0, 1.0, 0.1651, 0.0, 1.0, 1.0, 0.1651, 0.0, 1.0, 1.0, 0.1651, 0.0, 1.0, 1.0, 0.1651, 0.0, 1.0, 1.0, 0.1651, 0.0, 1.0, 1.0, 0.1651, 0.0, 1.0, 0.9911, 0.1651, 0.0, 0.9961, 0.9911, 0.1651, 0.0, 0.9961, 1.0, 0.1651, 0.0, 1.0, 1.0, 0.1651, 0.0, 1.0, 0.9911, 0.1651, 0.0, 0.9961, 1.0, 0.1651, 0.0, 1.0, 1.0, 0.1651, 0.0, 1.0, 1.0, 0.1651, 0.0, 1.0, 0.9911, 0.1651, 0.0, 0.9961, 0.9911, 0.1651, 0.0, 0.9961, 1.0, 0.1651, 0.0, 1.0, 1.0, 0.1651, 0.0, 1.0, 0.9911, 0.1651, 0.0, 0.9961, 0.9911, 0.1651, 0.0, 0.9961, 1.0, 0.1651, 0.0, 1.0, 1.0, 0.1651, 0.0, 1.0, 1.0, 0.1651, 0.0, 1.0, 1.0, 0.1651, 0.0, 1.0, 1.0, 0.1651, 0.0, 1.0, 1.0, 0.1651, 0.0, 1.0, 1.0, 0.1651, 0.0, 1.0, 1.0, 0.1651, 0.0, 1.0, 1.0, 0.1651, 0.0, 1.0, 1.0, 0.1651, 0.0, 1.0, 1.0, 0.1651, 0.0, 1.0, 1.0, 0.1651, 0.0, 1.0, 1.0, 0.1651, 0.0, 1.0, 1.0, 0.1651, 0.0, 1.0, 1.0, 0.1651, 0.0, 1.0, 1.0, 0.1651, 0.0, 1.0, 1.0, 0.1651, 0.0, 1.0, 1.0, 0.1651, 0.0, 1.0, 1.0, 0.1651, 0.0, 1.0, 1.0, 0.1651, 0.0, 1.0, 1.0, 0.1651, 0.0, 1.0, 1.0, 0.1651, 0.0, 1.0, 1.0, 0.1651, 0.0, 1.0, 1.0, 0.1651, 0.0, 1.0, 1.0, 0.1651, 0.0, 1.0, 0.9911, 0.1651, 0.0, 0.9961, 1.0, 0.1651, 0.0, 1.0, 1.0, 0.1651, 0.0, 1.0, 0.9911, 0.1651, 0.0, 0.9961, 0.9911, 0.1651, 0.0, 0.9961, 1.0, 0.1651, 0.0, 1.0, 1.0, 0.1651, 0.0, 1.0, 1.0, 0.1651, 0.0, 1.0, 1.0, 0.1651, 0.0, 1.0, 1.0, 0.1651, 0.0, 1.0, 1.0, 0.1651, 0.0, 1.0, 1.0, 0.1651, 0.0, 1.0, 1.0, 0.1651, 0.0, 1.0, 1.0, 0.1651, 0.0, 1.0, 1.0, 0.1651, 0.0, 1.0, 1.0, 0.1651, 0.0, 1.0, 1.0, 0.1651, 0.0, 1.0, 1.0, 0.1651, 0.0, 1.0, 1.0, 0.1651, 0.0, 1.0, 1.0, 0.1651, 0.0, 1.0, 1.0, 0.1651, 0.0, 1.0, 1.0, 0.1651, 0.0, 1.0, 1.0, 0.1651, 0.0, 1.0, 1.0, 0.1651, 0.0, 1.0, 1.0, 0.1651, 0.0, 1.0, 1.0, 0.1651, 0.0, 1.0, 1.0, 0.1651, 0.0, 1.0, 1.0, 0.1651, 0.0, 1.0, 1.0, 0.1651, 0.0, 1.0, 1.0, 0.1651, 0.0, 1.0, 1.0, 0.1651, 0.0, 1.0, 1.0, 0.1651, 0.0, 1.0, 1.0, 0.1651, 0.0, 1.0, 1.0, 0.1651, 0.0, 1.0, 1.0, 0.1651, 0.0, 1.0, 1.0, 0.1651, 0.0, 1.0, 1.0, 0.1651, 0.0, 1.0, 1.0, 0.1651, 0.0, 1.0, 1.0, 0.1651, 0.0, 1.0, 1.0, 0.1651, 0.0, 1.0, 0.9911, 0.1651, 0.0, 0.9961, 0.9911, 0.1651, 0.0, 0.9961, 0.9911, 0.1651, 0.0, 0.9961, 0.9911, 0.1651, 0.0, 0.9961, 0.9911, 0.1651, 0.0, 0.9961, 0.9911, 0.1651, 0.0, 0.9961, 1.0, 0.1651, 0.0, 1.0, 1.0, 0.1651, 0.0, 1.0, 1.0, 0.1651, 0.0, 1.0, 0.9911, 0.1651, 0.0, 0.9961, 0.9911, 0.1651, 0.0, 0.9961, 1.0, 0.1651, 0.0, 1.0, 1.0, 0.1651, 0.0, 1.0, 0.9911, 0.1651, 0.0, 0.9961, 0.9911, 0.1651, 0.0, 0.9961, 1.0, 0.1651, 0.0, 1.0, 1.0, 0.1651, 0.0, 1.0, 1.0, 0.1651, 0.0, 1.0, 1.0, 0.1651, 0.0, 1.0, 1.0, 0.1651, 0.0, 1.0, 1.0, 0.1651, 0.0, 1.0, 1.0, 0.1651, 0.0, 1.0, 1.0, 0.1651, 0.0, 1.0, 1.0, 0.1651, 0.0, 1.0, 1.0, 0.1651, 0.0, 1.0, 1.0, 0.1651, 0.0, 1.0, 1.0, 0.1651, 0.0, 1.0, 1.0, 0.1651, 0.0, 1.0, 1.0, 0.1651, 0.0, 1.0, 1.0, 0.1651, 0.0, 1.0, 1.0, 0.1651, 0.0, 1.0, 1.0, 0.1651, 0.0, 1.0, 1.0, 0.1651, 0.0, 1.0, 1.0, 0.1651, 0.0, 1.0, 1.0, 0.1651, 0.0, 1.0, 1.0, 0.1651, 0.0, 1.0, 1.0, 0.1651, 0.0, 1.0, 1.0, 0.1651, 0.0, 1.0, 1.0, 0.1651, 0.0, 1.0, 1.0, 0.1651, 0.0, 1.0, 0.9911, 0.1651, 0.0, 0.9961, 1.0, 0.1651, 0.0, 1.0, 1.0, 0.1651, 0.0, 1.0, 0.9911, 0.1651, 0.0, 0.9961, 0.9911, 0.1651, 0.0, 0.9961, 1.0, 0.1651, 0.0, 1.0, 1.0, 0.1651, 0.0, 1.0, 1.0, 0.1651, 0.0, 1.0, 1.0, 0.1651, 0.0, 1.0, 0.9911, 0.1651, 0.0, 0.9961, 0.9911, 0.1651, 0.0, 0.9961, 1.0, 0.1651, 0.0, 1.0, 1.0, 0.1651, 0.0, 1.0, 0.9911, 0.1651, 0.0, 0.9961, 0.9911, 0.1651, 0.0, 0.9961, 1.0, 0.1651, 0.0, 1.0, 1.0, 0.1651, 0.0, 1.0, 1.0, 0.1651, 0.0, 1.0, 1.0, 0.1651, 0.0, 1.0, 1.0, 0.1651, 0.0, 1.0, 1.0, 0.1651, 0.0, 1.0, 1.0, 0.1651, 0.0, 1.0, 1.0, 0.1651, 0.0, 1.0, 1.0, 0.1651, 0.0, 1.0, 1.0, 0.1651, 0.0, 1.0, 1.0, 0.1651, 0.0, 1.0, 1.0, 0.1651, 0.0, 1.0, 1.0, 0.1651, 0.0, 1.0, 1.0, 0.1651, 0.0, 1.0, 1.0, 0.1651, 0.0, 1.0, 1.0, 0.1651, 0.0, 1.0, 1.0, 0.1651, 0.0, 1.0, 1.0, 0.1651, 0.0, 1.0, 1.0, 0.1651, 0.0, 1.0, 1.0, 0.1651, 0.0, 1.0, 1.0, 0.1651, 0.0, 1.0, 1.0, 0.1651, 0.0, 1.0, 1.0, 0.1651, 0.0, 1.0, 1.0, 0.1651, 0.0, 1.0, 1.0, 0.1651, 0.0, 1.0, 0.9911, 0.1651, 0.0, 0.9961, 1.0, 0.1651, 0.0, 1.0, 1.0, 0.1651, 0.0, 1.0, 0.9911, 0.1651, 0.0, 0.9961, 0.9911, 0.1651, 0.0, 0.9961, 1.0, 0.1651, 0.0, 1.0, 1.0, 0.1651, 0.0, 1.0, 1.0, 0.1651, 0.0, 1.0, 0.9911, 0.1651, 0.0, 0.9961, 0.9911, 0.1651, 0.0, 0.9961, 0.9911, 0.1651, 0.0, 0.9961, 0.9911, 0.1651, 0.0, 0.9961, 0.9911, 0.1651, 0.0, 0.9961, 0.9911, 0.1651, 0.0, 0.9961, 0.9911, 0.1651, 0.0, 0.9961, 0.9911, 0.1651, 0.0, 0.9961, 1.0, 0.1651, 0.0, 1.0, 1.0, 0.1651, 0.0, 1.0, 1.0, 0.1651, 0.0, 1.0, 1.0, 0.1651, 0.0, 1.0, 1.0, 0.1651, 0.0, 1.0, 1.0, 0.1651, 0.0, 1.0, 1.0, 0.1651, 0.0, 1.0, 1.0, 0.1651, 0.0, 1.0, 1.0, 0.1651, 0.0, 1.0, 1.0, 0.1651, 0.0, 1.0, 1.0, 0.1651, 0.0, 1.0, 1.0, 0.1651, 0.0, 1.0, 1.0, 0.1651, 0.0, 1.0, 1.0, 0.1651, 0.0, 1.0, 1.0, 0.1651, 0.0, 1.0, 1.0, 0.1651, 0.0, 1.0, 1.0, 0.1651, 0.0, 1.0, 1.0, 0.1651, 0.0, 1.0, 1.0, 0.1651, 0.0, 1.0, 1.0, 0.1651, 0.0, 1.0, 1.0, 0.1651, 0.0, 1.0, 1.0, 0.1651, 0.0, 1.0, 1.0, 0.1651, 0.0, 1.0, 1.0, 0.1651, 0.0, 1.0, 1.0, 0.1651, 0.0, 1.0, 1.0, 0.1651, 0.0, 1.0, 1.0, 0.1651, 0.0, 1.0, 1.0, 0.1651, 0.0, 1.0, 1.0, 0.1651, 0.0, 1.0, 1.0, 0.1651, 0.0, 1.0, 1.0, 0.1651, 0.0, 1.0, 1.0, 0.1651, 0.0, 1.0, 0.9911, 0.1651, 0.0, 0.9961, 0.9911, 0.1651, 0.0, 0.9961, 0.9911, 0.1651, 0.0, 0.9961, 0.9911, 0.1651, 0.0, 0.9961, 0.9911, 0.1651, 0.0, 0.9961, 0.9911, 0.1651, 0.0, 0.9961, 0.9911, 0.1651, 0.0, 0.9961, 0.9911, 0.1651, 0.0, 0.9961, 1.0, 0.1651, 0.0, 1.0, 1.0, 0.1651, 0.0, 1.0, 1.0, 0.1651, 0.0, 1.0, 1.0, 0.1651, 0.0, 1.0, 1.0, 0.1651, 0.0, 1.0, 1.0, 0.1651, 0.0, 1.0, 1.0, 0.1651, 0.0, 1.0, 1.0, 0.1651, 0.0, 1.0, 1.0, 0.1651, 0.0, 1.0, 1.0, 0.1651, 0.0, 1.0, 1.0, 0.1651, 0.0, 1.0, 1.0, 0.1651, 0.0, 1.0, 1.0, 0.1651, 0.0, 1.0, 1.0, 0.1651, 0.0, 1.0, 1.0, 0.1651, 0.0, 1.0, 1.0, 0.1651, 0.0, 1.0, 1.0, 0.1651, 0.0, 1.0, 1.0, 0.1651, 0.0, 1.0, 1.0, 0.1651, 0.0, 1.0, 1.0, 0.1651, 0.0, 1.0, 1.0, 0.1651, 0.0, 1.0, 1.0, 0.1651, 0.0, 1.0, 1.0, 0.1651, 0.0, 1.0, 1.0, 0.1651, 0.0, 1.0, 1.0, 0.1651, 0.0, 1.0, 1.0, 0.1651, 0.0, 1.0, 1.0, 0.1651, 0.0, 1.0, 1.0, 0.1651, 0.0, 1.0, 1.0, 0.1651, 0.0, 1.0, 1.0, 0.1651, 0.0, 1.0, 1.0, 0.1651, 0.0, 1.0, 1.0, 0.1651, 0.0, 1.0, 1.0, 0.1651, 0.0, 1.0, 0.9911, 0.1651, 0.0, 0.9961, 0.9911, 0.1651, 0.0, 0.9961, 1.0, 0.1651, 0.0, 1.0, 1.0, 0.1651, 0.0, 1.0, 0.9911, 0.1651, 0.0, 0.9961, 0.9911, 0.1651, 0.0, 0.9961, 1.0, 0.1651, 0.0, 1.0, 1.0, 0.1651, 0.0, 1.0, 1.0, 0.1651, 0.0, 1.0, 1.0, 0.1651, 0.0, 1.0, 1.0, 0.1651, 0.0, 1.0, 1.0, 0.1651, 0.0, 1.0, 1.0, 0.1651, 0.0, 1.0, 1.0, 0.1651, 0.0, 1.0, 1.0, 0.1651, 0.0, 1.0, 1.0, 0.1651, 0.0, 1.0, 1.0, 0.1651, 0.0, 1.0, 1.0, 0.1651, 0.0, 1.0, 1.0, 0.1651, 0.0, 1.0, 1.0, 0.1651, 0.0, 1.0, 1.0, 0.1651, 0.0, 1.0, 1.0, 0.1651, 0.0, 1.0, 1.0, 0.1651, 0.0, 1.0, 1.0, 0.1651, 0.0, 1.0, 1.0, 0.1651, 0.0, 1.0, 1.0, 0.1651, 0.0, 1.0, 1.0, 0.1651, 0.0, 1.0, 1.0, 0.1651, 0.0, 1.0, 1.0, 0.1651, 0.0, 1.0, 1.0, 0.1651, 0.0, 1.0, 1.0, 0.1651, 0.0, 1.0, 0.9911, 0.1651, 0.0, 0.9961, 1.0, 0.1651, 0.0, 1.0, 1.0, 0.1651, 0.0, 1.0, 0.9911, 0.1651, 0.0, 0.9961, 0.9911, 0.1651, 0.0, 0.9961, 1.0, 0.1651, 0.0, 1.0, 0.107, 0.01521, 0.0137, 1.0, 0.107, 0.01521, 0.0137, 1.0, 0.1046, 0.01521, 0.0137, 0.9961, 0.1046, 0.01521, 0.0137, 0.9961, 0.1046, 0.01521, 0.0137, 0.9961, 0.1046, 0.01521, 0.0137, 0.9961, 0.1046, 0.01521, 0.0137, 0.9961, 0.1046, 0.01521, 0.0137, 0.9961, 0.1046, 0.01521, 0.0137, 0.9961, 0.1046, 0.01521, 0.0137, 0.9961, 0.1046, 0.01521, 0.0137, 1.0, 0.1046, 0.01521, 0.0137, 1.0, 0.1046, 0.01521, 0.0137, 1.0, 0.1046, 0.01521, 0.0137, 1.0, 0.1046, 0.01521, 0.0137, 1.0, 0.1046, 0.01521, 0.0137, 1.0, 0.1046, 0.01521, 0.0137, 1.0, 0.1046, 0.01521, 0.0137, 1.0, 0.1046, 0.01521, 0.0137, 1.0, 0.1046, 0.01521, 0.0137, 1.0, 0.1046, 0.01521, 0.0137, 1.0, 0.1046, 0.01521, 0.0137, 1.0, 0.1046, 0.01521, 0.0137, 1.0, 0.1046, 0.01521, 0.0137, 1.0, 0.1046, 0.01521, 0.0137, 1.0, 0.1046, 0.01521, 0.0137, 1.0, 0.1046, 0.01521, 0.0137, 1.0, 0.1046, 0.01521, 0.0137, 1.0, 0.1046, 0.01521, 0.0137, 1.0, 0.1046, 0.01521, 0.0137, 1.0, 0.1046, 0.01521, 0.0137, 1.0, 0.1046, 0.01521, 0.0137, 1.0, 0.1046, 0.01521, 0.0137, 1.0, 0.1046, 0.01521, 0.0137, 1.0, 0.1046, 0.01521, 0.0137, 1.0, 0.1046, 0.01521, 0.0137, 1.0, 0.1046, 0.01521, 0.0137, 1.0, 0.1046, 0.01521, 0.0137, 1.0, 0.107, 0.01521, 0.0137, 1.0, 0.107, 0.01521, 0.0137, 1.0, 1.0, 0.1651, 0.0, 1.0, 1.0, 0.1651, 0.0, 1.0, 0.9911, 0.1651, 0.0, 0.9961, 1.0, 0.1651, 0.0, 1.0, 1.0, 0.1651, 0.0, 1.0, 0.9911, 0.1651, 0.0, 0.9961, 0.9911, 0.1651, 0.0, 0.9961, 1.0, 0.1651, 0.0, 1.0, 1.0, 0.1651, 0.0, 1.0, 0.9911, 0.1651, 0.0, 0.9961, 1.0, 0.1651, 0.0, 1.0, 1.0, 0.1651, 0.0, 1.0, 1.0, 0.1651, 0.0, 1.0, 1.0, 0.1651, 0.0, 1.0, 1.0, 0.1651, 0.0, 1.0, 1.0, 0.1651, 0.0, 1.0, 1.0, 0.1651, 0.0, 1.0, 1.0, 0.1651, 0.0, 1.0, 1.0, 0.1651, 0.0, 1.0, 1.0, 0.1651, 0.0, 1.0, 1.0, 0.1651, 0.0, 1.0, 1.0, 0.1651, 0.0, 1.0, 1.0, 0.1651, 0.0, 1.0, 1.0, 0.1651, 0.0, 1.0, 1.0, 0.1651, 0.0, 1.0, 1.0, 0.1651, 0.0, 1.0, 1.0, 0.1651, 0.0, 1.0, 1.0, 0.1651, 0.0, 1.0, 1.0, 0.1651, 0.0, 1.0, 1.0, 0.1651, 0.0, 1.0, 1.0, 0.1651, 0.0, 1.0, 1.0, 0.1651, 0.0, 1.0, 1.0, 0.1651, 0.0, 1.0, 1.0, 0.1651, 0.0, 1.0, 1.0, 0.1651, 0.0, 1.0, 0.9911, 0.1651, 0.0, 0.9961, 0.9911, 0.1651, 0.0, 0.9961, 1.0, 0.1651, 0.0, 1.0, 1.0, 0.1651, 0.0, 1.0, 0.9911, 0.1651, 0.0, 0.9961, 1.0, 0.1651, 0.0, 1.0, 1.0, 0.1651, 0.0, 1.0, 0.9911, 0.1651, 0.0, 0.9961, 1.0, 0.1651, 0.0, 1.0, 1.0, 0.1651, 0.0, 1.0, 0.9911, 0.1651, 0.0, 0.9961, 0.9911, 0.1651, 0.0, 0.9961, 1.0, 0.1651, 0.0, 1.0, 1.0, 0.1651, 0.0, 1.0, 0.9911, 0.1651, 0.0, 0.9961, 1.0, 0.1651, 0.0, 1.0, 1.0, 0.1651, 0.0, 1.0, 1.0, 0.1651, 0.0, 1.0, 1.0, 0.1651, 0.0, 1.0, 1.0, 0.1651, 0.0, 1.0, 1.0, 0.1651, 0.0, 1.0, 1.0, 0.1651, 0.0, 1.0, 1.0, 0.1651, 0.0, 1.0, 1.0, 0.1651, 0.0, 1.0, 1.0, 0.1651, 0.0, 1.0, 1.0, 0.1651, 0.0, 1.0, 1.0, 0.1651, 0.0, 1.0, 1.0, 0.1651, 0.0, 1.0, 1.0, 0.1651, 0.0, 1.0, 1.0, 0.1651, 0.0, 1.0, 1.0, 0.1651, 0.0, 1.0, 1.0, 0.1651, 0.0, 1.0, 1.0, 0.1651, 0.0, 1.0, 1.0, 0.1651, 0.0, 1.0, 1.0, 0.1651, 0.0, 1.0, 1.0, 0.1651, 0.0, 1.0, 1.0, 0.1651, 0.0, 1.0, 1.0, 0.1651, 0.0, 1.0, 1.0, 0.1651, 0.0, 1.0, 1.0, 0.1651, 0.0, 1.0, 0.9911, 0.1651, 0.0, 0.9961, 0.9911, 0.1651, 0.0, 0.9961, 1.0, 0.1651, 0.0, 1.0, 1.0, 0.1651, 0.0, 1.0, 0.9911, 0.1651, 0.0, 0.9961, 1.0, 0.1651, 0.0, 1.0, 1.0, 0.1651, 0.0, 1.0, 0.9911, 0.1651, 0.0, 0.9961, 1.0, 0.1651, 0.0, 1.0, 1.0, 0.1651, 0.0, 1.0, 0.9911, 0.1651, 0.0, 0.9961, 0.9911, 0.1651, 0.0, 0.9961, 1.0, 0.1651, 0.0, 1.0, 1.0, 0.1651, 0.0, 1.0, 0.9911, 0.1651, 0.0, 0.9961, 1.0, 0.1651, 0.0, 1.0, 1.0, 0.1651, 0.0, 1.0, 1.0, 0.1651, 0.0, 1.0, 1.0, 0.1651, 0.0, 1.0, 1.0, 0.1651, 0.0, 1.0, 1.0, 0.1651, 0.0, 1.0, 1.0, 0.1651, 0.0, 1.0, 1.0, 0.1651, 0.0, 1.0, 1.0, 0.1651, 0.0, 1.0, 1.0, 0.1651, 0.0, 1.0, 1.0, 0.1651, 0.0, 1.0, 1.0, 0.1651, 0.0, 1.0, 1.0, 0.1651, 0.0, 1.0, 1.0, 0.1651, 0.0, 1.0, 1.0, 0.1651, 0.0, 1.0, 1.0, 0.1651, 0.0, 1.0, 1.0, 0.1651, 0.0, 1.0, 1.0, 0.1651, 0.0, 1.0, 1.0, 0.1651, 0.0, 1.0, 1.0, 0.1651, 0.0, 1.0, 1.0, 0.1651, 0.0, 1.0, 1.0, 0.1651, 0.0, 1.0, 1.0, 0.1651, 0.0, 1.0, 1.0, 0.1651, 0.0, 1.0, 1.0, 0.1651, 0.0, 1.0, 0.9911, 0.1651, 0.0, 0.9961, 0.9911, 0.1651, 0.0, 0.9961, 1.0, 0.1651, 0.0, 1.0, 1.0, 0.1651, 0.0, 1.0, 0.9911, 0.1651, 0.0, 0.9961, 1.0, 0.1651, 0.0, 1.0, 1.0, 0.1651, 0.0, 1.0, 1.0, 0.1651, 0.0, 1.0, 1.0, 0.1651, 0.0, 1.0, 0.6795, 0.1529, 0.009134, 1.0, 0.6795, 0.1529, 0.009134, 1.0, 0.6795, 0.1529, 0.009134, 1.0, 0.6795, 0.1529, 0.009134, 1.0, 1.0, 0.1651, 0.0, 1.0, 1.0, 0.1651, 0.0, 1.0, 1.0, 0.1651, 0.0, 1.0, 1.0, 0.1651, 0.0, 1.0, 0.6795, 0.1529, 0.009134, 1.0, 0.6795, 0.1529, 0.009134, 1.0, 0.6795, 0.1529, 0.009134, 1.0, 0.6795, 0.1529, 0.009134, 1.0, 0.6795, 0.1529, 0.009134, 1.0, 0.6795, 0.1529, 0.009134, 1.0, 0.6795, 0.1529, 0.009134, 1.0, 0.6795, 0.1529, 0.009134, 1.0, 0.6795, 0.1529, 0.009134, 1.0, 0.6795, 0.1529, 0.009134, 1.0, 0.6795, 0.1529, 0.009134, 1.0, 0.6795, 0.1529, 0.009134, 1.0, 0.6795, 0.1529, 0.009134, 1.0, 0.6795, 0.1529, 0.009134, 1.0, 0.6795, 0.1529, 0.009134, 1.0, 0.6795, 0.1529, 0.009134, 1.0, 0.107, 0.01521, 0.0137, 1.0, 0.107, 0.01521, 0.0137, 1.0, 0.107, 0.01521, 0.0137, 1.0, 0.107, 0.01521, 0.0137, 1.0, 1.0, 0.1651, 0.0, 1.0, 1.0, 0.1651, 0.0, 1.0, 1.0, 0.1651, 0.0, 1.0, 1.0, 0.1651, 0.0, 1.0, 1.0, 0.1651, 0.0, 1.0, 1.0, 0.1651, 0.0, 1.0, 1.0, 0.1651, 0.0, 1.0, 1.0, 0.1651, 0.0, 1.0, 1.0, 0.1651, 0.0, 1.0, 1.0, 0.1651, 0.0, 1.0, 1.0, 0.1651, 0.0, 1.0, 1.0, 0.1651, 0.0, 1.0, 1.0, 0.1651, 0.0, 1.0, 1.0, 0.1651, 0.0, 1.0, 1.0, 0.1651, 0.0, 1.0, 1.0, 0.1651, 0.0, 1.0, 1.0, 0.1651, 0.0, 1.0, 1.0, 0.1651, 0.0, 1.0, 1.0, 0.1651, 0.0, 1.0, 1.0, 0.1651, 0.0, 1.0, 1.0, 0.1651, 0.0, 1.0, 1.0, 0.1651, 0.0, 1.0, 1.0, 0.1651, 0.0, 1.0, 1.0, 0.1651, 0.0, 1.0, 1.0, 0.1651, 0.0, 1.0, 1.0, 0.1651, 0.0, 1.0, 1.0, 0.1651, 0.0, 1.0, 1.0, 0.1651, 0.0, 1.0, 1.0, 0.1651, 0.0, 1.0, 1.0, 0.1651, 0.0, 1.0, 1.0, 0.1651, 0.0, 1.0, 1.0, 0.1651, 0.0, 1.0, 1.0, 0.1651, 0.0, 1.0, 1.0, 0.1651, 0.0, 1.0, 1.0, 0.1651, 0.0, 1.0, 1.0, 0.1651, 0.0, 1.0, 1.0, 0.1651, 0.0, 1.0, 1.0, 0.1651, 0.0, 1.0, 1.0, 0.1651, 0.0, 1.0, 1.0, 0.1651, 0.0, 1.0, 1.0, 0.1651, 0.0, 1.0, 1.0, 0.1651, 0.0, 1.0, 1.0, 0.1651, 0.0, 1.0, 1.0, 0.1651, 0.0, 1.0])
me_cube.materials.append(mat_material)
me_cube.use_remesh_preserve_volume = False
me_cube.use_remesh_preserve_attributes = False
me_cube.use_mirror_vertex_groups = False
me_cube.use_paint_bone_selection = False
me_cube.use_paint_mask = True
me_cube.update()

# ---- curves / text
cu_beziercurve = bpy.data.curves.new('BezierCurve', 'CURVE')
cu_beziercurve.dimensions = '3D'
_sp = cu_beziercurve.splines.new('BEZIER'); _sp.bezier_points.add(2)
_sp.bezier_points.foreach_set('co', [-4.213, -2.18, -0.4801, 8.586, 2.484, -0.4801, 22.22, 0.3106, -0.4801])
_sp.bezier_points.foreach_set('handle_left', [-7.963, -4.81, -0.4801, 4.466, 2.217, -0.4801, 18.16, 2.457, -0.4801])
_sp.bezier_points.foreach_set('handle_right', [0.4602, 0.321, -0.4801, 13.86, 2.665, -0.4801, 26.5, -2.643, -0.4801])
_sp.order_v = 1
_sp.use_bezier_u = True
cu_beziercurve.use_path = True
cu_beziercurve.use_path_clamp = True
cu_beziercurve.bevel_resolution = 0
cu_beziercurve.fill_mode = 'HALF'

# ---- objects
ob_beziercurve = bpy.data.objects.new('BezierCurve', cu_beziercurve)
ob_cube = bpy.data.objects.new('Cube', me_cube)
ob_camera = bpy.data.objects.new('Camera', cam_camera)

# ---- transforms, parenting, visibility, modifiers, constraints
ob_beziercurve.location = (-43.34, -18.18, 11.53)
ob_beziercurve.scale = (5.206, 5.206, 5.206)
ob_beziercurve.lineart.crease_threshold = 0.0
ob_cube.location = (-27.88, 3.431, 15.22)
ob_cube.lock_rotations_4d = False
ob_cube.empty_display_type = 'ARROWS'
ob_cube.lineart.crease_threshold = 0.0
ob_camera.location = (7.481, -6.508, 5.344)
ob_camera.rotation_euler = (1.109, 0.01082, 0.8149)
ob_camera.lock_rotations_4d = False
ob_camera.empty_display_type = 'ARROWS'
ob_camera.color = (0.0, 0.0, 0.0, 0.0)
ob_camera.display_type = 'WIRE'
ob_camera.lineart.crease_threshold = 0.0

# ---- collection membership
col_collection_1.objects.link(ob_beziercurve)
col_collection_1.objects.link(ob_cube)
col_collection_1.objects.link(ob_camera)

# ---- scene / render settings (as saved in the file)
scene.camera = ob_camera
scene.frame_start = 1; scene.frame_end = 250; scene.frame_set(1)
scene.render.engine = 'BLENDER_EEVEE_NEXT'
scene.render.image_settings.color_mode = 'RGB'
scene.render.image_settings.compression = 90
scene.render.resolution_percentage = 50
scene.render.dither_intensity = 0.0
scene.render.bake_margin = 2
scene.render.bake_bias = 0.0
scene.cycles.use_denoising = False
scene.cycles.samples = 10
scene.cycles.sampling_pattern = 'TABULATED_SOBOL'
scene.cycles.light_sampling_threshold = 0.0
scene.cycles.use_adaptive_sampling = False
scene.cycles.use_light_tree = False
scene.cycles.blur_glossy = 0.0
scene.cycles.volume_bounces = 1
scene.cycles.pixel_filter_type = 'GAUSSIAN'
scene.cycles.sample_clamp_indirect = 0.0
scene.view_settings.view_transform = 'Standard'
bpy.context.view_layer.update()

# ---- added for rendering (the .blend has no usable light): sun
light_auto_sun = bpy.data.lights.new('AutoSun', 'SUN')
light_auto_sun.energy = 3.0
light_auto_sun.angle = 0.0523599
ob_auto_sun = bpy.data.objects.new('AutoSun', light_auto_sun)
scene.collection.objects.link(ob_auto_sun)
ob_auto_sun.rotation_euler = (0.872665, 0.174533, 0.523599)
bpy.context.view_layer.update()
